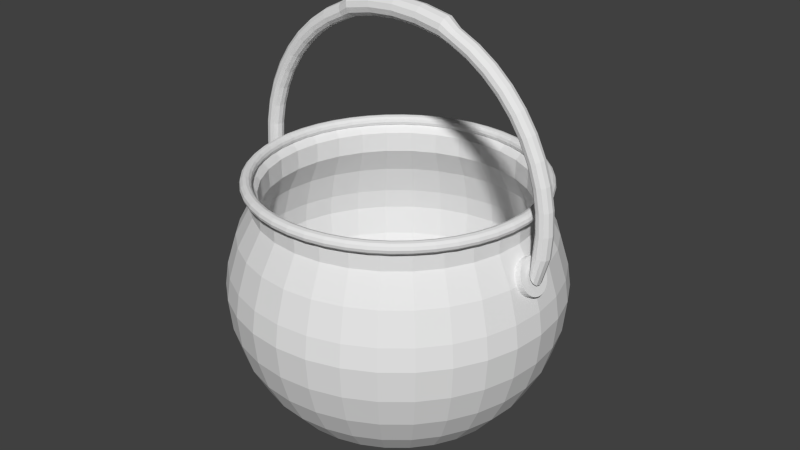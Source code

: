 # Source: calderone.blend  (saved by Blender 2.76.0; exported with 4.5.12 LTS)
import bpy
from mathutils import Matrix  # noqa: F401  (used for matrix-valued properties, if any)

bpy.ops.wm.read_factory_settings(use_empty=True)
scene = bpy.context.scene
scene.name = 'Scene'

# ---- collections
col_collection_1 = bpy.data.collections.new('Collection 1'); scene.collection.children.link(col_collection_1)

# ---- world
world_world = bpy.data.worlds.new('World'); scene.world = world_world
world_world.color = (0.05088, 0.05088, 0.05088)
world_world.use_sun_shadow = False
world_world.sun_shadow_jitter_overblur = 0.0
world_world.cycles.sampling_method = 'MANUAL'
world_world.cycles.sample_map_resolution = 256

# ---- meshes
me_sphere = bpy.data.meshes.new('Sphere')
me_sphere.from_pydata([(1.036, -0.01349, 0.6081), (1.028, -0.03975, 0.6081), (1.009, -0.05831, 0.6081), (0.9842, -0.06418, 0.6081), (0.9601, -0.05644, 0.6081), (0.9431, -0.03788, 0.6081), (0.9371, -0.01349, 0.6081), (0.9431, 0.01091, 0.6081), (0.9601, 0.02947, 0.6081), (0.9842, 0.0372, 0.6081), (1.009, 0.03133, 0.6081), (1.028, 0.01277, 0.6081), (1.027, -0.01349, 0.7453), (1.02, -0.03975, 0.7443), (1.001, -0.05831, 0.7418), (0.9759, -0.06418, 0.7384), (0.952, -0.05644, 0.7351), (0.9352, -0.03788, 0.7329), (0.9292, -0.01349, 0.732), (0.9352, 0.01091, 0.7329), (0.952, 0.02947, 0.7351), (0.9759, 0.0372, 0.7384), (1.001, 0.03133, 0.7418), (1.02, 0.01277, 0.7443), (1.001, -0.01349, 0.8801), (0.9939, -0.03975, 0.8782), (0.9755, -0.05831, 0.8731), (0.9512, -0.06418, 0.8664), (0.9279, -0.05644, 0.86), (0.9115, -0.03788, 0.8555), (0.9057, -0.01349, 0.8538), (0.9115, 0.01091, 0.8555), (0.9279, 0.02947, 0.86), (0.9512, 0.0372, 0.8664), (0.9755, 0.03133, 0.8731), (0.9939, 0.01277, 0.8782), (0.9578, -0.01349, 1.01), (0.9513, -0.03975, 1.007), (0.9337, -0.05831, 0.9999), (0.9104, -0.06418, 0.99), (0.8882, -0.05644, 0.9805), (0.8725, -0.03788, 0.9738), (0.8669, -0.01349, 0.9714), (0.8725, 0.01091, 0.9738), (0.8882, 0.02947, 0.9805), (0.9104, 0.0372, 0.99), (0.9337, 0.03133, 0.9999), (0.9513, 0.01277, 1.007), (0.8988, -0.01349, 1.133), (0.8926, -0.03975, 1.13), (0.8761, -0.05831, 1.12), (0.8544, -0.06418, 1.107), (0.8335, -0.05644, 1.095), (0.8188, -0.03788, 1.086), (0.8135, -0.01349, 1.083), (0.8188, 0.01091, 1.086), (0.8335, 0.02947, 1.095), (0.8544, 0.0372, 1.107), (0.8761, 0.03133, 1.12), (0.8926, 0.01277, 1.13), (0.8246, -0.01349, 1.248), (0.819, -0.03975, 1.243), (0.8039, -0.05831, 1.231), (0.7839, -0.06418, 1.216), (0.7648, -0.05644, 1.2), (0.7513, -0.03788, 1.19), (0.7465, -0.01349, 1.186), (0.7513, 0.01091, 1.19), (0.7648, 0.02947, 1.2), (0.7839, 0.0372, 1.216), (0.8039, 0.03133, 1.231), (0.819, 0.01277, 1.243), (0.7366, -0.01349, 1.351), (0.7316, -0.03975, 1.346), (0.7181, -0.05831, 1.332), (0.7003, -0.06418, 1.314), (0.6833, -0.05644, 1.296), (0.6713, -0.03788, 1.284), (0.667, -0.01349, 1.279), (0.6713, 0.01091, 1.284), (0.6833, 0.02947, 1.296), (0.7003, 0.0372, 1.314), (0.7181, 0.03133, 1.332), (0.7316, 0.01277, 1.346), (0.6362, -0.01349, 1.442), (0.6319, -0.03975, 1.436), (0.6203, -0.05831, 1.42), (0.605, -0.06418, 1.4), (0.5903, -0.05644, 1.38), (0.58, -0.03788, 1.366), (0.5763, -0.01349, 1.361), (0.58, 0.01091, 1.366), (0.5903, 0.02947, 1.38), (0.605, 0.0372, 1.4), (0.6203, 0.03133, 1.42), (0.6319, 0.01277, 1.436), (0.5252, -0.01349, 1.518), (0.5216, -0.03975, 1.512), (0.5121, -0.05831, 1.495), (0.4995, -0.06418, 1.472), (0.4875, -0.05644, 1.451), (0.479, -0.03788, 1.436), (0.476, -0.01349, 1.43), (0.479, 0.01091, 1.436), (0.4875, 0.02947, 1.451), (0.4995, 0.0372, 1.472), (0.5121, 0.03133, 1.495), (0.5216, 0.01277, 1.512), (0.4055, -0.01349, 1.579), (0.4027, -0.03975, 1.572), (0.3954, -0.05831, 1.554), (0.3858, -0.06418, 1.53), (0.3766, -0.05644, 1.507), (0.3701, -0.03788, 1.491), (0.3678, -0.01349, 1.485), (0.3701, 0.01091, 1.491), (0.3766, 0.02947, 1.507), (0.3858, 0.0372, 1.53), (0.3954, 0.03133, 1.554), (0.4027, 0.01277, 1.572), (0.3417, -0.01349, 1.631), (0.3395, -0.04598, 1.622), (0.3334, -0.06894, 1.599), (0.3253, -0.07621, 1.568), (0.3176, -0.06664, 1.538), (0.3122, -0.04368, 1.517), (0.3102, -0.01349, 1.51), (0.3122, 0.0167, 1.517), (0.3176, 0.03966, 1.538), (0.3253, 0.04923, 1.568), (0.3334, 0.04197, 1.599), (0.3395, 0.019, 1.622), (0.1797, -0.01349, 1.664), (0.1786, -0.04598, 1.655), (0.1755, -0.06894, 1.631), (0.1714, -0.07621, 1.599), (0.1675, -0.06664, 1.569), (0.1648, -0.04368, 1.547), (0.1638, -0.01349, 1.54), (0.1648, 0.0167, 1.547), (0.1675, 0.03966, 1.569), (0.1714, 0.04923, 1.599), (0.1755, 0.04197, 1.631), (0.1786, 0.019, 1.655), (0.01486, -0.01349, 1.675), (0.01486, -0.04598, 1.666), (0.01486, -0.06894, 1.642), (0.01486, -0.07621, 1.61), (0.01486, -0.06664, 1.579), (0.01486, -0.04368, 1.557), (0.01486, -0.01349, 1.55), (0.01486, 0.0167, 1.557), (0.01486, 0.03966, 1.579), (0.01486, 0.04923, 1.61), (0.01486, 0.04197, 1.642), (0.01486, 0.019, 1.666), (-0.15, -0.01349, 1.664), (-0.1489, -0.04598, 1.655), (-0.1458, -0.06894, 1.631), (-0.1417, -0.07621, 1.599), (-0.1378, -0.06664, 1.569), (-0.1351, -0.04368, 1.547), (-0.1341, -0.01349, 1.54), (-0.1351, 0.0167, 1.547), (-0.1378, 0.03966, 1.569), (-0.1417, 0.04923, 1.599), (-0.1458, 0.04197, 1.631), (-0.1489, 0.019, 1.655), (-0.312, -0.01349, 1.631), (-0.3098, -0.04598, 1.622), (-0.3037, -0.06894, 1.599), (-0.2956, -0.07621, 1.568), (-0.2879, -0.06664, 1.538), (-0.2824, -0.04368, 1.517), (-0.2805, -0.01349, 1.51), (-0.2824, 0.0167, 1.517), (-0.2879, 0.03966, 1.538), (-0.2956, 0.04923, 1.568), (-0.3037, 0.04197, 1.599), (-0.3098, 0.019, 1.622), (-0.3757, -0.01349, 1.579), (-0.373, -0.03975, 1.572), (-0.3657, -0.05831, 1.554), (-0.3561, -0.06418, 1.53), (-0.3469, -0.05644, 1.507), (-0.3404, -0.03788, 1.491), (-0.3381, -0.01349, 1.485), (-0.3404, 0.01091, 1.491), (-0.3469, 0.02947, 1.507), (-0.3561, 0.0372, 1.53), (-0.3657, 0.03133, 1.554), (-0.373, 0.01277, 1.572), (-0.4955, -0.01349, 1.518), (-0.4919, -0.03975, 1.512), (-0.4824, -0.05831, 1.495), (-0.4698, -0.06418, 1.472), (-0.4578, -0.05644, 1.451), (-0.4493, -0.03788, 1.436), (-0.4463, -0.01349, 1.43), (-0.4493, 0.01091, 1.436), (-0.4578, 0.02947, 1.451), (-0.4698, 0.0372, 1.472), (-0.4824, 0.03133, 1.495), (-0.4919, 0.01277, 1.512), (-0.6065, -0.01349, 1.442), (-0.6022, -0.03975, 1.436), (-0.5906, -0.05831, 1.42), (-0.5753, -0.06418, 1.4), (-0.5606, -0.05644, 1.38), (-0.5503, -0.03788, 1.366), (-0.5466, -0.01349, 1.361), (-0.5503, 0.01091, 1.366), (-0.5606, 0.02947, 1.38), (-0.5753, 0.0372, 1.4), (-0.5906, 0.03133, 1.42), (-0.6022, 0.01277, 1.436), (-0.7069, -0.01349, 1.351), (-0.7019, -0.03975, 1.346), (-0.6884, -0.05831, 1.332), (-0.6706, -0.06418, 1.314), (-0.6535, -0.05644, 1.296), (-0.6415, -0.03788, 1.284), (-0.6373, -0.01349, 1.279), (-0.6415, 0.01091, 1.284), (-0.6535, 0.02947, 1.296), (-0.6706, 0.0372, 1.314), (-0.6884, 0.03133, 1.332), (-0.7019, 0.01277, 1.346), (-0.7949, -0.01349, 1.248), (-0.7893, -0.03975, 1.243), (-0.7742, -0.05831, 1.231), (-0.7542, -0.06418, 1.216), (-0.7351, -0.05644, 1.2), (-0.7216, -0.03788, 1.19), (-0.7168, -0.01349, 1.186), (-0.7216, 0.01091, 1.19), (-0.7351, 0.02947, 1.2), (-0.7542, 0.0372, 1.216), (-0.7742, 0.03133, 1.231), (-0.7893, 0.01277, 1.243), (-0.8691, -0.01349, 1.133), (-0.8629, -0.03975, 1.13), (-0.8464, -0.05831, 1.12), (-0.8246, -0.06418, 1.107), (-0.8038, -0.05644, 1.095), (-0.7891, -0.03788, 1.086), (-0.7838, -0.01349, 1.083), (-0.7891, 0.01091, 1.086), (-0.8038, 0.02947, 1.095), (-0.8246, 0.0372, 1.107), (-0.8464, 0.03133, 1.12), (-0.8629, 0.01277, 1.13), (-0.9281, -0.01349, 1.01), (-0.9216, -0.03975, 1.007), (-0.904, -0.05831, 0.9999), (-0.8807, -0.06418, 0.99), (-0.8585, -0.05644, 0.9805), (-0.8428, -0.03788, 0.9738), (-0.8372, -0.01349, 0.9714), (-0.8428, 0.01091, 0.9738), (-0.8585, 0.02947, 0.9805), (-0.8807, 0.0372, 0.99), (-0.904, 0.03133, 0.9999), (-0.9216, 0.01277, 1.007), (-0.9711, -0.01349, 0.8801), (-0.9642, -0.03975, 0.8782), (-0.9458, -0.05831, 0.8731), (-0.9215, -0.06418, 0.8664), (-0.8982, -0.05644, 0.86), (-0.8818, -0.03788, 0.8555), (-0.876, -0.01349, 0.8538), (-0.8818, 0.01091, 0.8555), (-0.8982, 0.02947, 0.86), (-0.9215, 0.0372, 0.8664), (-0.9458, 0.03133, 0.8731), (-0.9642, 0.01277, 0.8782), (-0.9971, -0.01349, 0.7453), (-0.9901, -0.03975, 0.7443), (-0.9712, -0.05831, 0.7418), (-0.9462, -0.06418, 0.7384), (-0.9223, -0.05644, 0.7351), (-0.9055, -0.03788, 0.7329), (-0.8995, -0.01349, 0.732), (-0.9055, 0.01091, 0.7329), (-0.9223, 0.02947, 0.7351), (-0.9462, 0.0372, 0.7384), (-0.9712, 0.03133, 0.7418), (-0.9901, 0.01277, 0.7443), (-1.006, -0.01349, 0.6081), (-0.9987, -0.03975, 0.6081), (-0.9797, -0.05831, 0.6081), (-0.9545, -0.06418, 0.6081), (-0.9304, -0.05644, 0.6081), (-0.9134, -0.03788, 0.6081), (-0.9074, -0.01349, 0.6081), (-0.9134, 0.01091, 0.6081), (-0.9304, 0.02947, 0.6081), (-0.9545, 0.0372, 0.6081), (-0.9797, 0.03133, 0.6081), (-0.9987, 0.01277, 0.6081), (-0.9971, -0.01349, 0.471), (-0.9901, -0.03975, 0.4719), (-0.9712, -0.05831, 0.4745), (-0.9462, -0.06418, 0.4779), (-0.9223, -0.05644, 0.4811), (-0.9055, -0.03788, 0.4834), (-0.8995, -0.01349, 0.4842), (-0.9055, 0.01091, 0.4834), (-0.9223, 0.02947, 0.4811), (-0.9462, 0.0372, 0.4779), (-0.9712, 0.03133, 0.4745), (-0.9901, 0.01277, 0.4719), (-0.9238, -0.01349, 0.3024), (-0.9209, -0.03975, 0.309), (-0.9131, -0.05831, 0.3269), (-0.9028, -0.06418, 0.3506), (-0.8929, -0.05644, 0.3732), (-0.886, -0.03788, 0.3892), (-0.8835, -0.01349, 0.3949), (-0.886, 0.01091, 0.3892), (-0.8929, 0.02947, 0.3732), (-0.9028, 0.0372, 0.3506), (-0.9131, 0.03133, 0.3269), (-0.9209, 0.01277, 0.309), (-0.9384, 0.09317, 0.329), (-0.8915, 0.09317, 0.3022), (-0.9487, 0.08689, 0.3111), (-0.9017, 0.08689, 0.2843), (-0.9581, 0.0767, 0.2945), (-0.9112, 0.0767, 0.2677), (-0.9664, 0.06298, 0.28), (-0.9195, 0.06298, 0.2532), (-0.9732, 0.04626, 0.2681), (-0.9263, 0.04626, 0.2413), (-0.9783, 0.02719, 0.2592), (-0.9313, 0.02719, 0.2324), (-0.9814, 0.00649, 0.2537), (-0.9344, 0.00649, 0.227), (-0.9824, -0.01503, 0.2519), (-0.9355, -0.01503, 0.2251), (-0.9814, -0.03656, 0.2537), (-0.9344, -0.03656, 0.227), (-0.9783, -0.05725, 0.2592), (-0.9313, -0.05725, 0.2324), (-0.9732, -0.07632, 0.2681), (-0.9263, -0.07632, 0.2413), (-0.9664, -0.09304, 0.28), (-0.9195, -0.09304, 0.2532), (-0.9581, -0.1068, 0.2945), (-0.9112, -0.1068, 0.2677), (-0.9487, -0.117, 0.3111), (-0.9017, -0.117, 0.2843), (-0.9384, -0.1232, 0.329), (-0.8915, -0.1232, 0.3022), (-0.9278, -0.1254, 0.3477), (-0.8808, -0.1254, 0.3209), (-0.9171, -0.1232, 0.3664), (-0.8702, -0.1232, 0.3396), (-0.9068, -0.117, 0.3844), (-0.8599, -0.117, 0.3576), (-0.8974, -0.1068, 0.401), (-0.8504, -0.1068, 0.3742), (-0.8891, -0.09304, 0.4155), (-0.8422, -0.09304, 0.3887), (-0.8823, -0.07632, 0.4274), (-0.8354, -0.07632, 0.4006), (-0.8773, -0.05725, 0.4363), (-0.8303, -0.05725, 0.4095), (-0.8742, -0.03656, 0.4417), (-0.8272, -0.03656, 0.4149), (-0.8731, -0.01503, 0.4435), (-0.8262, -0.01503, 0.4168), (-0.8742, 0.00649, 0.4417), (-0.8272, 0.00649, 0.4149), (-0.8773, 0.02719, 0.4363), (-0.8303, 0.02719, 0.4095), (-0.8823, 0.04626, 0.4274), (-0.8354, 0.04626, 0.4006), (-0.8891, 0.06298, 0.4155), (-0.8422, 0.06298, 0.3887), (-0.8974, 0.0767, 0.401), (-0.8504, 0.0767, 0.3742), (-0.9068, 0.08689, 0.3844), (-0.8599, 0.08689, 0.3576), (-0.9171, 0.09317, 0.3664), (-0.8702, 0.09317, 0.3396), (-0.9278, 0.09529, 0.3477), (-0.8808, 0.09529, 0.3209), (0.9781, -0.01349, 0.3053), (0.9745, -0.03975, 0.3115), (0.9646, -0.05831, 0.3283), (0.9517, -0.06418, 0.3505), (0.9392, -0.05644, 0.3718), (0.9305, -0.03788, 0.3867), (0.9274, -0.01349, 0.3921), (0.9305, 0.01091, 0.3867), (0.9392, 0.02947, 0.3718), (0.9517, 0.0372, 0.3505), (0.9646, 0.03133, 0.3283), (0.9745, 0.01277, 0.3115), (1.027, -0.01349, 0.471), (1.02, -0.03975, 0.4719), (1.001, -0.05831, 0.4745), (0.9759, -0.06418, 0.4779), (0.952, -0.05644, 0.4811), (0.9352, -0.03788, 0.4834), (0.9292, -0.01349, 0.4842), (0.9352, 0.01091, 0.4834), (0.952, 0.02947, 0.4811), (0.9759, 0.0372, 0.4779), (1.001, 0.03133, 0.4745), (1.02, 0.01277, 0.4719), (0.8123, 1.455e-08, 0.6405), (0.8165, 8.231e-09, 0.624), (0.8282, 1.18e-08, 0.6113), (0.845, -1.257e-09, 0.6058), (0.8627, -9.033e-09, 0.6096), (0.8764, 6.022e-09, 0.6223), (0.8816, 1.328e-08, 0.6405), (0.8764, 1.341e-08, 0.6587), (0.8627, 1.52e-08, 0.6714), (0.845, 1.578e-08, 0.6751), (0.8282, 1.71e-08, 0.6697), (0.8165, 1.732e-08, 0.657), (0.8053, 0.1062, 0.6405), (0.8095, 0.1067, 0.624), (0.8211, 0.1082, 0.6113), (0.8377, 0.1104, 0.6058), (0.8554, 0.1128, 0.6096), (0.8689, 0.1145, 0.6223), (0.874, 0.1152, 0.6405), (0.8689, 0.1145, 0.6587), (0.8554, 0.1128, 0.6714), (0.8377, 0.1104, 0.6751), (0.8211, 0.1082, 0.6697), (0.8095, 0.1067, 0.657), (0.7846, 0.2105, 0.6405), (0.7886, 0.2116, 0.624), (0.7999, 0.2146, 0.6113), (0.8161, 0.219, 0.6058), (0.8333, 0.2236, 0.6096), (0.8465, 0.2271, 0.6223), (0.8515, 0.2285, 0.6405), (0.8465, 0.2271, 0.6587), (0.8333, 0.2236, 0.6714), (0.8161, 0.219, 0.6751), (0.7999, 0.2146, 0.6697), (0.7886, 0.2116, 0.657), (0.7504, 0.3113, 0.6405), (0.7542, 0.3129, 0.624), (0.765, 0.3174, 0.6113), (0.7806, 0.3238, 0.6058), (0.797, 0.3306, 0.6096), (0.8096, 0.3358, 0.6223), (0.8144, 0.3378, 0.6405), (0.8096, 0.3358, 0.6587), (0.797, 0.3306, 0.6714), (0.7806, 0.3238, 0.6751), (0.765, 0.3174, 0.6697), (0.7542, 0.3129, 0.657), (0.7033, 0.4067, 0.6405), (0.7069, 0.4088, 0.624), (0.7171, 0.4147, 0.6113), (0.7316, 0.423, 0.6058), (0.747, 0.4319, 0.6096), (0.7589, 0.4388, 0.6223), (0.7633, 0.4414, 0.6405), (0.7589, 0.4388, 0.6587), (0.747, 0.4319, 0.6714), (0.7316, 0.423, 0.6751), (0.7171, 0.4147, 0.6697), (0.7069, 0.4088, 0.657), (0.6442, 0.4952, 0.6405), (0.6475, 0.4977, 0.624), (0.6568, 0.5048, 0.6113), (0.6701, 0.5151, 0.6058), (0.6842, 0.5259, 0.6096), (0.6951, 0.5342, 0.6223), (0.6992, 0.5374, 0.6405), (0.6951, 0.5342, 0.6587), (0.6842, 0.5259, 0.6714), (0.6701, 0.5151, 0.6751), (0.6568, 0.5048, 0.6697), (0.6475, 0.4977, 0.657), (0.574, 0.5752, 0.6405), (0.577, 0.5781, 0.624), (0.5853, 0.5864, 0.6113), (0.5971, 0.5983, 0.6058), (0.6097, 0.6109, 0.6096), (0.6194, 0.6205, 0.6223), (0.623, 0.6242, 0.6405), (0.6194, 0.6205, 0.6587), (0.6097, 0.6109, 0.6714), (0.5971, 0.5983, 0.6751), (0.5853, 0.5864, 0.6697), (0.577, 0.5781, 0.657), (0.494, 0.6453, 0.6405), (0.4966, 0.6486, 0.624), (0.5037, 0.6579, 0.6113), (0.5139, 0.6713, 0.6058), (0.5248, 0.6854, 0.6096), (0.5331, 0.6962, 0.6223), (0.5362, 0.7003, 0.6405), (0.5331, 0.6962, 0.6587), (0.5248, 0.6854, 0.6714), (0.5139, 0.6713, 0.6751), (0.5037, 0.6579, 0.6697), (0.4966, 0.6486, 0.657), (0.4056, 0.7044, 0.6405), (0.4077, 0.7081, 0.624), (0.4135, 0.7182, 0.6113), (0.4219, 0.7327, 0.6058), (0.4308, 0.7481, 0.6096), (0.4376, 0.76, 0.6223), (0.4402, 0.7645, 0.6405), (0.4376, 0.76, 0.6587), (0.4308, 0.7481, 0.6714), (0.4219, 0.7327, 0.6751), (0.4135, 0.7182, 0.6697), (0.4077, 0.7081, 0.657), (0.3101, 0.7515, 0.6405), (0.3117, 0.7554, 0.624), (0.3162, 0.7662, 0.6113), (0.3226, 0.7817, 0.6058), (0.3295, 0.7981, 0.6096), (0.3347, 0.8108, 0.6223), (0.3367, 0.8155, 0.6405), (0.3347, 0.8108, 0.6587), (0.3295, 0.7981, 0.6714), (0.3226, 0.7817, 0.6751), (0.3162, 0.7662, 0.6697), (0.3117, 0.7554, 0.657), (0.2094, 0.7857, 0.6405), (0.2105, 0.7897, 0.624), (0.2135, 0.801, 0.6113), (0.2178, 0.8173, 0.6058), (0.2224, 0.8344, 0.6096), (0.226, 0.8477, 0.6223), (0.2273, 0.8527, 0.6405), (0.226, 0.8477, 0.6587), (0.2224, 0.8344, 0.6714), (0.2178, 0.8173, 0.6751), (0.2135, 0.801, 0.6697), (0.2105, 0.7897, 0.657), (0.105, 0.8065, 0.6405), (0.1056, 0.8106, 0.624), (0.1071, 0.8222, 0.6113), (0.1093, 0.8389, 0.6058), (0.1116, 0.8565, 0.6096), (0.1134, 0.8701, 0.6223), (0.1141, 0.8752, 0.6405), (0.1134, 0.8701, 0.6587), (0.1116, 0.8565, 0.6714), (0.1093, 0.8389, 0.6751), (0.1071, 0.8222, 0.6697), (0.1056, 0.8106, 0.657), (-0.001141, 0.8134, 0.6405), (-0.001141, 0.8176, 0.624), (-0.001141, 0.8293, 0.6113), (-0.001141, 0.8461, 0.6058), (-0.001141, 0.8639, 0.6096), (-0.001141, 0.8776, 0.6223), (-0.001141, 0.8827, 0.6405), (-0.001141, 0.8776, 0.6587), (-0.001141, 0.8639, 0.6714), (-0.001141, 0.8461, 0.6751), (-0.001141, 0.8293, 0.6697), (-0.001141, 0.8176, 0.657), (-0.1073, 0.8065, 0.6405), (-0.1079, 0.8106, 0.624), (-0.1094, 0.8222, 0.6113), (-0.1116, 0.8389, 0.6058), (-0.1139, 0.8565, 0.6096), (-0.1157, 0.8701, 0.6223), (-0.1164, 0.8752, 0.6405), (-0.1157, 0.8701, 0.6587), (-0.1139, 0.8565, 0.6714), (-0.1116, 0.8389, 0.6751), (-0.1094, 0.8222, 0.6697), (-0.1079, 0.8106, 0.657), (-0.2117, 0.7857, 0.6405), (-0.2127, 0.7897, 0.624), (-0.2158, 0.801, 0.6113), (-0.2201, 0.8173, 0.6058), (-0.2247, 0.8344, 0.6096), (-0.2283, 0.8477, 0.6223), (-0.2296, 0.8527, 0.6405), (-0.2283, 0.8477, 0.6587), (-0.2247, 0.8344, 0.6714), (-0.2201, 0.8173, 0.6751), (-0.2158, 0.801, 0.6697), (-0.2127, 0.7897, 0.657), (-0.3124, 0.7515, 0.6405), (-0.314, 0.7554, 0.624), (-0.3185, 0.7662, 0.6113), (-0.3249, 0.7817, 0.6058), (-0.3317, 0.7981, 0.6096), (-0.337, 0.8108, 0.6223), (-0.3389, 0.8155, 0.6405), (-0.337, 0.8108, 0.6587), (-0.3317, 0.7981, 0.6714), (-0.3249, 0.7817, 0.6751), (-0.3185, 0.7662, 0.6697), (-0.314, 0.7554, 0.657), (-0.4079, 0.7044, 0.6405), (-0.4099, 0.7081, 0.624), (-0.4158, 0.7182, 0.6113), (-0.4242, 0.7327, 0.6058), (-0.4331, 0.7481, 0.6096), (-0.4399, 0.76, 0.6223), (-0.4425, 0.7645, 0.6405), (-0.4399, 0.76, 0.6587), (-0.4331, 0.7481, 0.6714), (-0.4242, 0.7327, 0.6751), (-0.4158, 0.7182, 0.6697), (-0.4099, 0.7081, 0.657), (-0.4963, 0.6453, 0.6405), (-0.4989, 0.6486, 0.624), (-0.506, 0.6579, 0.6113), (-0.5162, 0.6713, 0.6058), (-0.527, 0.6854, 0.6096), (-0.5354, 0.6962, 0.6223), (-0.5385, 0.7003, 0.6405), (-0.5354, 0.6962, 0.6587), (-0.527, 0.6854, 0.6714), (-0.5162, 0.6713, 0.6751), (-0.506, 0.6579, 0.6697), (-0.4989, 0.6486, 0.657), (-0.5763, 0.5752, 0.6405), (-0.5793, 0.5781, 0.624), (-0.5875, 0.5864, 0.6113), (-0.5994, 0.5983, 0.6058), (-0.612, 0.6109, 0.6096), (-0.6217, 0.6205, 0.6223), (-0.6253, 0.6242, 0.6405), (-0.6217, 0.6205, 0.6587), (-0.612, 0.6109, 0.6714), (-0.5994, 0.5983, 0.6751), (-0.5875, 0.5864, 0.6697), (-0.5793, 0.5781, 0.657), (-0.6465, 0.4952, 0.6405), (-0.6498, 0.4977, 0.624), (-0.6591, 0.5048, 0.6113), (-0.6724, 0.5151, 0.6058), (-0.6865, 0.5259, 0.6096), (-0.6974, 0.5342, 0.6223), (-0.7015, 0.5374, 0.6405), (-0.6974, 0.5342, 0.6587), (-0.6865, 0.5259, 0.6714), (-0.6724, 0.5151, 0.6751), (-0.6591, 0.5048, 0.6697), (-0.6498, 0.4977, 0.657), (-0.7056, 0.4067, 0.6405), (-0.7092, 0.4088, 0.624), (-0.7193, 0.4147, 0.6113), (-0.7339, 0.423, 0.6058), (-0.7493, 0.4319, 0.6096), (-0.7611, 0.4388, 0.6223), (-0.7656, 0.4414, 0.6405), (-0.7611, 0.4388, 0.6587), (-0.7493, 0.4319, 0.6714), (-0.7339, 0.423, 0.6751), (-0.7193, 0.4147, 0.6697), (-0.7092, 0.4088, 0.657), (-0.7526, 0.3113, 0.6405), (-0.7565, 0.3129, 0.624), (-0.7673, 0.3174, 0.6113), (-0.7828, 0.3238, 0.6058), (-0.7993, 0.3306, 0.6096), (-0.8119, 0.3358, 0.6223), (-0.8167, 0.3378, 0.6405), (-0.8119, 0.3358, 0.6587), (-0.7993, 0.3306, 0.6714), (-0.7828, 0.3238, 0.6751), (-0.7673, 0.3174, 0.6697), (-0.7565, 0.3129, 0.657), (-0.7868, 0.2105, 0.6405), (-0.7909, 0.2116, 0.624), (-0.8022, 0.2146, 0.6113), (-0.8184, 0.219, 0.6058), (-0.8356, 0.2236, 0.6096), (-0.8488, 0.2271, 0.6223), (-0.8538, 0.2285, 0.6405), (-0.8488, 0.2271, 0.6587), (-0.8356, 0.2236, 0.6714), (-0.8184, 0.219, 0.6751), (-0.8022, 0.2146, 0.6697), (-0.7909, 0.2116, 0.657), (-0.8076, 0.1062, 0.6405), (-0.8117, 0.1067, 0.624), (-0.8233, 0.1082, 0.6113), (-0.84, 0.1104, 0.6058), (-0.8576, 0.1128, 0.6096), (-0.8712, 0.1145, 0.6223), (-0.8763, 0.1152, 0.6405), (-0.8712, 0.1145, 0.6587), (-0.8576, 0.1128, 0.6714), (-0.84, 0.1104, 0.6751), (-0.8233, 0.1082, 0.6697), (-0.8117, 0.1067, 0.657), (-0.8146, 9.817e-08, 0.6405), (-0.8187, 9.824e-08, 0.624), (-0.8304, 9.477e-08, 0.6113), (-0.8472, 8.627e-08, 0.6058), (-0.865, 7.254e-08, 0.6096), (-0.8787, 7.382e-08, 0.6223), (-0.8839, 8.257e-08, 0.6405), (-0.8787, 8.184e-08, 0.6587), (-0.865, 8.574e-08, 0.6714), (-0.8472, 8.997e-08, 0.6751), (-0.8304, 9.366e-08, 0.6697), (-0.8187, 9.737e-08, 0.657), (-0.8076, -0.1062, 0.6405), (-0.8117, -0.1067, 0.624), (-0.8233, -0.1082, 0.6113), (-0.84, -0.1104, 0.6058), (-0.8576, -0.1128, 0.6096), (-0.8712, -0.1145, 0.6223), (-0.8763, -0.1152, 0.6405), (-0.8712, -0.1145, 0.6587), (-0.8576, -0.1128, 0.6714), (-0.84, -0.1104, 0.6751), (-0.8233, -0.1082, 0.6697), (-0.8117, -0.1067, 0.657), (-0.7868, -0.2105, 0.6405), (-0.7909, -0.2116, 0.624), (-0.8022, -0.2146, 0.6113), (-0.8184, -0.219, 0.6058), (-0.8356, -0.2236, 0.6096), (-0.8488, -0.2271, 0.6223), (-0.8538, -0.2285, 0.6405), (-0.8488, -0.2271, 0.6587), (-0.8356, -0.2236, 0.6714), (-0.8184, -0.219, 0.6751), (-0.8022, -0.2146, 0.6697), (-0.7909, -0.2116, 0.657), (-0.7526, -0.3113, 0.6405), (-0.7565, -0.3129, 0.624), (-0.7673, -0.3174, 0.6113), (-0.7828, -0.3238, 0.6058), (-0.7993, -0.3306, 0.6096), (-0.8119, -0.3358, 0.6223), (-0.8167, -0.3378, 0.6405), (-0.8119, -0.3358, 0.6587), (-0.7993, -0.3306, 0.6714), (-0.7828, -0.3238, 0.6751), (-0.7673, -0.3174, 0.6697), (-0.7565, -0.3129, 0.657), (-0.7056, -0.4067, 0.6405), (-0.7092, -0.4088, 0.624), (-0.7193, -0.4147, 0.6113), (-0.7339, -0.423, 0.6058), (-0.7493, -0.4319, 0.6096), (-0.7611, -0.4388, 0.6223), (-0.7656, -0.4414, 0.6405), (-0.7611, -0.4388, 0.6587), (-0.7493, -0.4319, 0.6714), (-0.7339, -0.423, 0.6751), (-0.7193, -0.4147, 0.6697), (-0.7092, -0.4088, 0.657), (-0.6465, -0.4952, 0.6405), (-0.6498, -0.4977, 0.624), (-0.6591, -0.5048, 0.6113), (-0.6724, -0.5151, 0.6058), (-0.6865, -0.5259, 0.6096), (-0.6974, -0.5342, 0.6223), (-0.7015, -0.5374, 0.6405), (-0.6974, -0.5342, 0.6587), (-0.6865, -0.5259, 0.6714), (-0.6724, -0.5151, 0.6751), (-0.6591, -0.5048, 0.6697), (-0.6498, -0.4977, 0.657), (-0.5763, -0.5752, 0.6405), (-0.5793, -0.5781, 0.624), (-0.5875, -0.5864, 0.6113), (-0.5994, -0.5983, 0.6058), (-0.612, -0.6109, 0.6096), (-0.6217, -0.6205, 0.6223), (-0.6253, -0.6242, 0.6405), (-0.6217, -0.6205, 0.6587), (-0.612, -0.6109, 0.6714), (-0.5994, -0.5983, 0.6751), (-0.5875, -0.5864, 0.6697), (-0.5793, -0.5781, 0.657), (-0.4963, -0.6453, 0.6405), (-0.4989, -0.6486, 0.624), (-0.5162, -0.6713, 0.6058), (-0.527, -0.6854, 0.6096), (-0.5354, -0.6962, 0.6223), (-0.5385, -0.7003, 0.6405), (-0.5354, -0.6962, 0.6587), (-0.527, -0.6854, 0.6714), (-0.5162, -0.6713, 0.6751), (-0.506, -0.6579, 0.6697), (-0.4989, -0.6486, 0.657), (-0.4079, -0.7044, 0.6405), (-0.4099, -0.7081, 0.624), (-0.4158, -0.7182, 0.6113), (-0.4242, -0.7327, 0.6058), (-0.4331, -0.7481, 0.6096), (-0.4399, -0.76, 0.6223), (-0.4425, -0.7645, 0.6405), (-0.4399, -0.76, 0.6587), (-0.4331, -0.7481, 0.6714), (-0.4242, -0.7327, 0.6751), (-0.4158, -0.7182, 0.6697), (-0.4099, -0.7081, 0.657), (-0.3124, -0.7515, 0.6405), (-0.314, -0.7554, 0.624), (-0.3185, -0.7662, 0.6113), (-0.3249, -0.7817, 0.6058), (-0.3317, -0.7981, 0.6096), (-0.337, -0.8108, 0.6223), (-0.3389, -0.8155, 0.6405), (-0.337, -0.8108, 0.6587), (-0.3317, -0.7981, 0.6714), (-0.3249, -0.7817, 0.6751), (-0.3185, -0.7662, 0.6697), (-0.314, -0.7554, 0.657), (-0.2117, -0.7857, 0.6405), (-0.2127, -0.7897, 0.624), (-0.2158, -0.801, 0.6113), (-0.2201, -0.8173, 0.6058), (-0.2247, -0.8344, 0.6096), (-0.2283, -0.8477, 0.6223), (-0.2296, -0.8527, 0.6405), (-0.2283, -0.8477, 0.6587), (-0.2247, -0.8344, 0.6714), (-0.2201, -0.8173, 0.6751), (-0.2158, -0.801, 0.6697), (-0.2127, -0.7897, 0.657), (-0.1073, -0.8065, 0.6405), (-0.1079, -0.8106, 0.624), (-0.1094, -0.8222, 0.6113), (-0.1116, -0.8389, 0.6058), (-0.1139, -0.8565, 0.6096), (-0.1157, -0.8701, 0.6223), (-0.1164, -0.8752, 0.6405), (-0.1157, -0.8701, 0.6587), (-0.1139, -0.8565, 0.6714), (-0.1116, -0.8389, 0.6751), (-0.1094, -0.8222, 0.6697), (-0.1079, -0.8106, 0.657), (-0.001141, -0.8134, 0.6405), (-0.00114, -0.8176, 0.624), (-0.001141, -0.8293, 0.6113), (-0.001141, -0.8461, 0.6058), (-0.001141, -0.8639, 0.6096), (-0.001141, -0.8776, 0.6223), (-0.001141, -0.8827, 0.6405), (-0.001141, -0.8776, 0.6587), (-0.001141, -0.8639, 0.6714), (-0.001141, -0.8461, 0.6751), (-0.001141, -0.8293, 0.6697), (-0.00114, -0.8176, 0.657), (0.105, -0.8065, 0.6405), (0.1056, -0.8106, 0.624), (0.1071, -0.8222, 0.6113), (0.1093, -0.8389, 0.6058), (0.1116, -0.8565, 0.6096), (0.1134, -0.8701, 0.6223), (0.1141, -0.8752, 0.6405), (0.1134, -0.8701, 0.6587), (0.1116, -0.8565, 0.6714), (0.1093, -0.8389, 0.6751), (0.1071, -0.8222, 0.6697), (0.1056, -0.8106, 0.657), (0.2094, -0.7857, 0.6405), (0.2105, -0.7897, 0.624), (0.2135, -0.801, 0.6113), (0.2178, -0.8173, 0.6058), (0.2224, -0.8344, 0.6096), (0.226, -0.8477, 0.6223), (0.2273, -0.8527, 0.6405), (0.226, -0.8477, 0.6587), (0.2224, -0.8344, 0.6714), (0.2178, -0.8173, 0.6751), (0.2135, -0.801, 0.6697), (0.2105, -0.7897, 0.657), (0.3101, -0.7515, 0.6405), (0.3117, -0.7554, 0.624), (0.3162, -0.7662, 0.6113), (0.3226, -0.7817, 0.6058), (0.3295, -0.7981, 0.6096), (0.3347, -0.8108, 0.6223), (0.3367, -0.8155, 0.6405), (0.3347, -0.8108, 0.6587), (0.3295, -0.7981, 0.6714), (0.3226, -0.7817, 0.6751), (0.3162, -0.7662, 0.6697), (0.3117, -0.7554, 0.657), (0.4056, -0.7044, 0.6405), (0.4077, -0.7081, 0.624), (0.4135, -0.7182, 0.6113), (0.4219, -0.7327, 0.6058), (0.4308, -0.7481, 0.6096), (0.4376, -0.76, 0.6223), (0.4402, -0.7645, 0.6405), (0.4376, -0.76, 0.6587), (0.4308, -0.7481, 0.6714), (0.4219, -0.7327, 0.6751), (0.4135, -0.7182, 0.6697), (0.4077, -0.7081, 0.657), (0.494, -0.6453, 0.6405), (0.4966, -0.6486, 0.624), (0.5037, -0.6579, 0.6113), (0.5139, -0.6713, 0.6058), (0.5248, -0.6854, 0.6096), (0.5331, -0.6962, 0.6223), (0.5362, -0.7003, 0.6405), (0.5331, -0.6962, 0.6587), (0.5248, -0.6854, 0.6714), (0.5139, -0.6713, 0.6751), (0.5037, -0.6579, 0.6697), (0.4966, -0.6486, 0.657), (0.574, -0.5752, 0.6405), (0.577, -0.5781, 0.624), (0.5853, -0.5864, 0.6113), (0.5971, -0.5983, 0.6058), (0.6097, -0.6109, 0.6096), (0.6194, -0.6205, 0.6223), (0.623, -0.6242, 0.6405), (0.6194, -0.6205, 0.6587), (0.6097, -0.6109, 0.6714), (0.5971, -0.5983, 0.6751), (0.5853, -0.5864, 0.6697), (0.577, -0.5781, 0.657), (0.6442, -0.4952, 0.6405), (0.6475, -0.4977, 0.624), (0.6568, -0.5048, 0.6113), (0.6701, -0.5151, 0.6058), (0.6842, -0.5259, 0.6096), (0.6951, -0.5342, 0.6223), (0.6992, -0.5374, 0.6405), (0.6951, -0.5342, 0.6587), (0.6842, -0.5259, 0.6714), (0.6701, -0.5151, 0.6751), (0.6568, -0.5048, 0.6697), (0.6475, -0.4977, 0.657), (0.7033, -0.4067, 0.6405), (0.7069, -0.4088, 0.624), (0.7171, -0.4147, 0.6113), (0.7316, -0.423, 0.6058), (0.747, -0.4319, 0.6096), (0.7589, -0.4388, 0.6223), (0.7633, -0.4414, 0.6405), (0.7589, -0.4388, 0.6587), (0.747, -0.4319, 0.6714), (0.7316, -0.423, 0.6751), (0.7171, -0.4147, 0.6697), (0.7069, -0.4088, 0.657), (0.7504, -0.3113, 0.6405), (0.7542, -0.3129, 0.624), (0.765, -0.3174, 0.6113), (0.7806, -0.3238, 0.6058), (0.797, -0.3306, 0.6096), (0.8096, -0.3358, 0.6223), (0.8144, -0.3378, 0.6405), (0.8096, -0.3358, 0.6587), (0.797, -0.3306, 0.6714), (0.7806, -0.3238, 0.6751), (0.765, -0.3174, 0.6697), (0.7542, -0.3129, 0.657), (0.7846, -0.2105, 0.6405), (0.7886, -0.2116, 0.624), (0.7999, -0.2146, 0.6113), (0.8161, -0.219, 0.6058), (0.8333, -0.2236, 0.6096), (0.8465, -0.2271, 0.6223), (0.8515, -0.2285, 0.6405), (0.8465, -0.2271, 0.6587), (0.8333, -0.2236, 0.6714), (0.8161, -0.219, 0.6751), (0.7999, -0.2146, 0.6697), (0.7886, -0.2116, 0.657), (0.8053, -0.1062, 0.6405), (0.8095, -0.1067, 0.624), (0.8211, -0.1082, 0.6113), (0.8377, -0.1104, 0.6058), (0.8554, -0.1128, 0.6096), (0.8689, -0.1145, 0.6223), (0.874, -0.1152, 0.6405), (0.8689, -0.1145, 0.6587), (0.8554, -0.1128, 0.6714), (0.8377, -0.1104, 0.6751), (0.8211, -0.1082, 0.6697), (0.8095, -0.1067, 0.657), (-0.8315, 0.0, 0.4955), (-0.9239, 0.0, 0.3226), (-0.9808, 0.0, 0.135), (-1.0, 0.0, 7.55e-08), (-0.9808, 0.0, -0.1951), (-0.9239, 0.0, -0.3827), (-0.8315, 0.0, -0.5556), (-0.7071, 0.0, -0.7071), (-0.5556, 0.0, -0.8315), (-0.3827, 0.0, -0.9239), (-0.1951, 0.0, -0.9808), (-0.8155, 0.1622, 0.4955), (-0.9061, 0.1802, 0.3226), (-0.9619, 0.1913, 0.135), (-0.9808, 0.1951, 7.55e-08), (-0.9619, 0.1913, -0.1951), (-0.9061, 0.1802, -0.3827), (-0.8155, 0.1622, -0.5556), (-0.6935, 0.1379, -0.7071), (-0.5449, 0.1084, -0.8315), (-0.3753, 0.07466, -0.9239), (-0.1913, 0.03806, -0.9808), (-0.7682, 0.3182, 0.4955), (-0.8536, 0.3536, 0.3226), (-0.9061, 0.3753, 0.135), (-0.9239, 0.3827, 7.55e-08), (-0.9061, 0.3753, -0.1951), (-0.8536, 0.3536, -0.3827), (-0.7682, 0.3182, -0.5556), (-0.6533, 0.2706, -0.7071), (-0.5133, 0.2126, -0.8315), (-0.3536, 0.1464, -0.9239), (-0.1802, 0.07466, -0.9808), (-0.6913, 0.4619, 0.4955), (-0.7682, 0.5133, 0.3226), (-0.8155, 0.5449, 0.135), (-0.8315, 0.5556, 7.55e-08), (-0.8155, 0.5449, -0.1951), (-0.7682, 0.5133, -0.3827), (-0.6913, 0.4619, -0.5556), (-0.5879, 0.3928, -0.7071), (-0.4619, 0.3087, -0.8315), (-0.3182, 0.2126, -0.9239), (-0.1622, 0.1084, -0.9808), (-0.5879, 0.5879, 0.4955), (-0.6533, 0.6533, 0.3226), (-0.6935, 0.6935, 0.135), (-0.7071, 0.7071, 7.55e-08), (-0.6935, 0.6935, -0.1951), (-0.6533, 0.6533, -0.3827), (-0.5879, 0.5879, -0.5556), (-0.5, 0.5, -0.7071), (-0.3928, 0.3928, -0.8315), (-0.2706, 0.2706, -0.9239), (-0.1379, 0.1379, -0.9808), (-0.4619, 0.6913, 0.4955), (-0.5133, 0.7682, 0.3226), (-0.5449, 0.8155, 0.135), (-0.5556, 0.8315, 7.55e-08), (-0.5449, 0.8155, -0.1951), (-0.5133, 0.7682, -0.3827), (-0.4619, 0.6913, -0.5556), (-0.3928, 0.5879, -0.7071), (-0.3087, 0.4619, -0.8315), (-0.2126, 0.3182, -0.9239), (-0.1084, 0.1622, -0.9808), (-0.3182, 0.7682, 0.4955), (-0.3536, 0.8536, 0.3226), (-0.3753, 0.9061, 0.135), (-0.3827, 0.9239, 7.55e-08), (-0.3753, 0.9061, -0.1951), (-0.3536, 0.8536, -0.3827), (-0.3182, 0.7682, -0.5556), (-0.2706, 0.6533, -0.7071), (-0.2126, 0.5133, -0.8315), (-0.1464, 0.3536, -0.9239), (-0.07466, 0.1802, -0.9808), (-0.1622, 0.8155, 0.4955), (-0.1802, 0.9061, 0.3226), (-0.1913, 0.9619, 0.135), (-0.1951, 0.9808, 7.55e-08), (-0.1913, 0.9619, -0.1951), (-0.1802, 0.9061, -0.3827), (-0.1622, 0.8155, -0.5556), (-0.1379, 0.6935, -0.7071), (-0.1084, 0.5449, -0.8315), (-0.07466, 0.3753, -0.9239), (-0.03806, 0.1913, -0.9808), (3.341e-07, 0.8315, 0.4955), (2.745e-07, 0.9239, 0.3226), (3.937e-07, 0.9808, 0.135), (3.788e-07, 1.0, 7.55e-08), (3.937e-07, 0.9808, -0.1951), (2.298e-07, 0.9239, -0.3827), (3.341e-07, 0.8315, -0.5556), (3.192e-07, 0.7071, -0.7071), (3.415e-07, 0.5556, -0.8315), (3.043e-07, 0.3827, -0.9239), (3.08e-07, 0.1951, -0.9808), (0.1622, 0.8155, 0.4955), (0.1802, 0.9061, 0.3226), (0.1913, 0.9619, 0.135), (0.1951, 0.9808, 7.55e-08), (0.1913, 0.9619, -0.1951), (0.1802, 0.9061, -0.3827), (0.1622, 0.8155, -0.5556), (0.138, 0.6935, -0.7071), (0.1084, 0.5449, -0.8315), (0.07466, 0.3753, -0.9239), (0.03806, 0.1913, -0.9808), (0.3182, 0.7682, 0.4955), (0.3536, 0.8536, 0.3226), (0.3753, 0.9061, 0.135), (0.3827, 0.9239, 7.55e-08), (0.3753, 0.9061, -0.1951), (0.3536, 0.8536, -0.3827), (0.3182, 0.7682, -0.5556), (0.2706, 0.6533, -0.7071), (0.2126, 0.5133, -0.8315), (0.1464, 0.3536, -0.9239), (0.07466, 0.1802, -0.9808), (0.4619, 0.6913, 0.4955), (0.5133, 0.7682, 0.3226), (0.5449, 0.8155, 0.135), (0.5556, 0.8315, 7.55e-08), (0.5449, 0.8155, -0.1951), (0.5133, 0.7682, -0.3827), (0.4619, 0.6913, -0.5556), (0.3928, 0.5879, -0.7071), (0.3087, 0.4619, -0.8315), (0.2126, 0.3182, -0.9239), (0.1084, 0.1622, -0.9808), (0.5879, 0.5879, 0.4955), (0.6533, 0.6533, 0.3226), (0.6935, 0.6935, 0.135), (0.7071, 0.7071, 7.55e-08), (0.6935, 0.6935, -0.1951), (0.6533, 0.6533, -0.3827), (0.5879, 0.5879, -0.5556), (0.5, 0.5, -0.7071), (0.3928, 0.3928, -0.8315), (0.2706, 0.2706, -0.9239), (0.138, 0.1379, -0.9808), (0.6913, 0.4619, 0.4955), (0.7682, 0.5133, 0.3226), (0.8155, 0.5449, 0.135), (0.8315, 0.5556, 7.55e-08), (0.8155, 0.5449, -0.1951), (0.7682, 0.5133, -0.3827), (0.6913, 0.4619, -0.5556), (0.5879, 0.3928, -0.7071), (0.4619, 0.3087, -0.8315), (0.3182, 0.2126, -0.9239), (0.1622, 0.1084, -0.9808), (0.7682, 0.3182, 0.4955), (0.8536, 0.3536, 0.3226), (0.9061, 0.3753, 0.135), (0.9239, 0.3827, 7.55e-08), (0.9061, 0.3753, -0.1951), (0.8536, 0.3536, -0.3827), (0.7682, 0.3182, -0.5556), (0.6533, 0.2706, -0.7071), (0.5133, 0.2126, -0.8315), (0.3536, 0.1464, -0.9239), (0.1802, 0.07466, -0.9808), (0.8155, 0.1622, 0.4955), (0.9061, 0.1802, 0.3226), (0.9619, 0.1913, 0.135), (0.9808, 0.1951, 7.55e-08), (0.9619, 0.1913, -0.1951), (0.9061, 0.1802, -0.3827), (0.8155, 0.1622, -0.5556), (0.6935, 0.1379, -0.7071), (0.5449, 0.1084, -0.8315), (0.3753, 0.07466, -0.9239), (0.1913, 0.03806, -0.9808), (0.8315, -8.544e-08, 0.4955), (0.9239, 6.357e-08, 0.3226), (0.9808, -8.544e-08, 0.135), (1.0, -1.003e-07, 7.55e-08), (0.9808, -8.544e-08, -0.1951), (0.9239, 6.357e-08, -0.3827), (0.8315, -8.544e-08, -0.5556), (0.7071, -2.584e-08, -0.7071), (0.5556, -1.094e-08, -0.8315), (0.3827, 3.964e-09, -0.9239), (0.1951, 3.964e-09, -0.9808), (0.8155, -0.1622, 0.4955), (0.9061, -0.1802, 0.3226), (0.9619, -0.1913, 0.135), (0.9808, -0.1951, 7.55e-08), (0.9619, -0.1913, -0.1951), (0.9061, -0.1802, -0.3827), (0.8155, -0.1622, -0.5556), (0.6935, -0.1379, -0.7071), (0.5449, -0.1084, -0.8315), (0.3753, -0.07466, -0.9239), (0.1913, -0.03806, -0.9808), (0.7682, -0.3182, 0.4955), (0.8536, -0.3536, 0.3226), (0.9061, -0.3753, 0.135), (0.9239, -0.3827, 7.55e-08), (0.9061, -0.3753, -0.1951), (0.8536, -0.3536, -0.3827), (0.7682, -0.3182, -0.5556), (0.6533, -0.2706, -0.7071), (0.5133, -0.2126, -0.8315), (0.3536, -0.1464, -0.9239), (0.1802, -0.07466, -0.9808), (0.6913, -0.4619, 0.4955), (0.7682, -0.5133, 0.3226), (0.8155, -0.5449, 0.135), (0.8315, -0.5556, 7.55e-08), (0.8155, -0.5449, -0.1951), (0.7682, -0.5133, -0.3827), (0.6913, -0.4619, -0.5556), (0.5879, -0.3928, -0.7071), (0.4619, -0.3087, -0.8315), (0.3182, -0.2126, -0.9239), (0.1622, -0.1084, -0.9808), (0.5879, -0.5879, 0.4955), (0.6533, -0.6533, 0.3226), (0.6935, -0.6935, 0.135), (0.7071, -0.7071, 7.55e-08), (0.6935, -0.6935, -0.1951), (0.6533, -0.6533, -0.3827), (0.5879, -0.5879, -0.5556), (0.5, -0.5, -0.7071), (0.3928, -0.3928, -0.8315), (0.2706, -0.2706, -0.9239), (0.1379, -0.1379, -0.9808), (0.4619, -0.6913, 0.4955), (0.5133, -0.7682, 0.3226), (0.5449, -0.8155, 0.135), (0.5556, -0.8315, 7.55e-08), (0.5449, -0.8155, -0.1951), (0.5133, -0.7682, -0.3827), (0.4619, -0.6913, -0.5556), (0.3928, -0.5879, -0.7071), (0.3087, -0.4619, -0.8315), (0.2126, -0.3182, -0.9239), (0.1084, -0.1622, -0.9808), (3.258e-07, 0.0, -1.0), (0.3182, -0.7682, 0.4955), (0.3536, -0.8536, 0.3226), (0.3753, -0.9061, 0.135), (0.3827, -0.9239, 7.55e-08), (0.3753, -0.9061, -0.1951), (0.3536, -0.8536, -0.3827), (0.3182, -0.7682, -0.5556), (0.2706, -0.6533, -0.7071), (0.2126, -0.5133, -0.8315), (0.1464, -0.3536, -0.9239), (0.07466, -0.1802, -0.9808), (0.1622, -0.8155, 0.4955), (0.1802, -0.9061, 0.3226), (0.1913, -0.9619, 0.135), (0.1951, -0.9808, 7.55e-08), (0.1913, -0.9619, -0.1951), (0.1802, -0.9061, -0.3827), (0.1622, -0.8155, -0.5556), (0.1379, -0.6935, -0.7071), (0.1084, -0.5449, -0.8315), (0.07466, -0.3753, -0.9239), (0.03806, -0.1913, -0.9808), (1.404e-07, -0.8315, 0.4955), (3.192e-07, -0.9239, 0.3226), (9.567e-08, -0.9808, 0.135), (1.404e-07, -1.0, 7.55e-08), (9.567e-08, -0.9808, -0.1951), (3.192e-07, -0.9239, -0.3827), (1.404e-07, -0.8315, -0.5556), (1.851e-07, -0.7071, -0.7071), (2.596e-07, -0.5556, -0.8315), (2.521e-07, -0.3827, -0.9239), (3.155e-07, -0.1951, -0.9808), (-0.1622, -0.8155, 0.4955), (-0.1802, -0.9061, 0.3226), (-0.1913, -0.9619, 0.135), (-0.1951, -0.9808, 7.55e-08), (-0.1913, -0.9619, -0.1951), (-0.1802, -0.9061, -0.3827), (-0.1622, -0.8155, -0.5556), (-0.1379, -0.6935, -0.7071), (-0.1084, -0.5449, -0.8315), (-0.07466, -0.3753, -0.9239), (-0.03806, -0.1913, -0.9808), (-0.3182, -0.7682, 0.4955), (-0.3536, -0.8536, 0.3226), (-0.3753, -0.9061, 0.135), (-0.3827, -0.9239, 7.55e-08), (-0.3753, -0.9061, -0.1951), (-0.3536, -0.8536, -0.3827), (-0.3182, -0.7682, -0.5556), (-0.2706, -0.6533, -0.7071), (-0.2126, -0.5133, -0.8315), (-0.1464, -0.3536, -0.9239), (-0.07466, -0.1802, -0.9808), (-0.4619, -0.6913, 0.4955), (-0.5133, -0.7682, 0.3226), (-0.5449, -0.8155, 0.135), (-0.5556, -0.8315, 7.55e-08), (-0.5449, -0.8155, -0.1951), (-0.5133, -0.7682, -0.3827), (-0.4619, -0.6913, -0.5556), (-0.3928, -0.5879, -0.7071), (-0.3087, -0.4619, -0.8315), (-0.2126, -0.3182, -0.9239), (-0.1084, -0.1622, -0.9808), (-0.5879, -0.5879, 0.4955), (-0.6533, -0.6533, 0.3226), (-0.6935, -0.6935, 0.135), (-0.7071, -0.7071, 7.55e-08), (-0.6935, -0.6935, -0.1951), (-0.6533, -0.6533, -0.3827), (-0.5879, -0.5879, -0.5556), (-0.5, -0.5, -0.7071), (-0.3928, -0.3928, -0.8315), (-0.2706, -0.2706, -0.9239), (-0.1379, -0.1379, -0.9808), (-0.6913, -0.4619, 0.4955), (-0.7682, -0.5133, 0.3226), (-0.8155, -0.5449, 0.135), (-0.8315, -0.5556, 7.55e-08), (-0.8155, -0.5449, -0.1951), (-0.7682, -0.5133, -0.3827), (-0.6913, -0.4619, -0.5556), (-0.5879, -0.3928, -0.7071), (-0.4619, -0.3087, -0.8315), (-0.3182, -0.2126, -0.9239), (-0.1622, -0.1084, -0.9808), (-0.7682, -0.3182, 0.4955), (-0.8536, -0.3536, 0.3226), (-0.9061, -0.3753, 0.135), (-0.9239, -0.3827, 7.55e-08), (-0.9061, -0.3753, -0.1951), (-0.8536, -0.3536, -0.3827), (-0.7682, -0.3182, -0.5556), (-0.6533, -0.2706, -0.7071), (-0.5133, -0.2126, -0.8315), (-0.3536, -0.1464, -0.9239), (-0.1802, -0.07466, -0.9808), (-0.8155, -0.1622, 0.4955), (-0.9061, -0.1802, 0.3226), (-0.9619, -0.1913, 0.135), (-0.9808, -0.1951, 7.55e-08), (-0.9619, -0.1913, -0.1951), (-0.9061, -0.1802, -0.3827), (-0.8155, -0.1622, -0.5556), (-0.6935, -0.1379, -0.7071), (-0.5449, -0.1084, -0.8315), (-0.3753, -0.07466, -0.9239), (-0.1913, -0.03806, -0.9808), (-0.8315, 0.0, 0.6236), (-0.8155, 0.1622, 0.6236), (-0.7682, 0.3182, 0.6236), (-0.6913, 0.4619, 0.6236), (-0.5879, 0.5879, 0.6236), (-0.4619, 0.6913, 0.6236), (-0.3182, 0.7682, 0.6236), (-0.1622, 0.8155, 0.6236), (3.341e-07, 0.8315, 0.6236), (0.1622, 0.8155, 0.6236), (0.3182, 0.7682, 0.6236), (0.4619, 0.6913, 0.6236), (0.5879, 0.5879, 0.6236), (0.6913, 0.4619, 0.6236), (0.7682, 0.3182, 0.6236), (0.8155, 0.1622, 0.6236), (0.8315, -8.544e-08, 0.6236), (0.8155, -0.1622, 0.6236), (0.7682, -0.3182, 0.6236), (0.6913, -0.4619, 0.6236), (0.5879, -0.5879, 0.6236), (0.4619, -0.6913, 0.6236), (0.3182, -0.7682, 0.6236), (0.1622, -0.8155, 0.6236), (1.404e-07, -0.8315, 0.6236), (-0.1622, -0.8155, 0.6236), (-0.3182, -0.7682, 0.6236), (-0.4619, -0.6913, 0.6236), (-0.5879, -0.5879, 0.6236), (-0.6913, -0.4619, 0.6236), (-0.7682, -0.3182, 0.6236), (-0.8155, -0.1622, 0.6236), (0.931, 0.09317, 0.3653), (0.882, 0.09317, 0.3423), (0.9222, 0.08689, 0.384), (0.8733, 0.08689, 0.3611), (0.9141, 0.0767, 0.4013), (0.8652, 0.0767, 0.3783), (0.907, 0.06298, 0.4164), (0.858, 0.06298, 0.3935), (0.9011, 0.04626, 0.4289), (0.8522, 0.04626, 0.4059), (0.8968, 0.02719, 0.4381), (0.8479, 0.02719, 0.4151), (0.8941, 0.00649, 0.4438), (0.8452, 0.00649, 0.4208), (0.8932, -0.01503, 0.4457), (0.8443, -0.01503, 0.4227), (0.8941, -0.03656, 0.4438), (0.8452, -0.03656, 0.4208), (0.8968, -0.05725, 0.4381), (0.8479, -0.05725, 0.4151), (0.9011, -0.07632, 0.4289), (0.8522, -0.07632, 0.4059), (0.907, -0.09304, 0.4164), (0.858, -0.09304, 0.3935), (0.9141, -0.1068, 0.4013), (0.8652, -0.1068, 0.3783), (0.9222, -0.117, 0.384), (0.8733, -0.117, 0.3611), (0.931, -0.1232, 0.3653), (0.882, -0.1232, 0.3423), (0.9401, -0.1254, 0.3458), (0.8912, -0.1254, 0.3229), (0.9493, -0.1232, 0.3263), (0.9003, -0.1232, 0.3034), (0.9581, -0.117, 0.3076), (0.9091, -0.117, 0.2846), (0.9662, -0.1068, 0.2903), (0.9172, -0.1068, 0.2674), (0.9733, -0.09304, 0.2752), (0.9243, -0.09304, 0.2522), (0.9791, -0.07632, 0.2628), (0.9302, -0.07632, 0.2398), (0.9834, -0.05725, 0.2536), (0.9345, -0.05725, 0.2306), (0.9861, -0.03656, 0.2479), (0.9372, -0.03656, 0.2249), (0.987, -0.01503, 0.246), (0.9381, -0.01503, 0.223), (0.9861, 0.00649, 0.2479), (0.9372, 0.00649, 0.2249), (0.9834, 0.02719, 0.2536), (0.9345, 0.02719, 0.2306), (0.9791, 0.04626, 0.2628), (0.9302, 0.04626, 0.2398), (0.9733, 0.06298, 0.2752), (0.9243, 0.06298, 0.2522), (0.9662, 0.0767, 0.2903), (0.9172, 0.0767, 0.2674), (0.9581, 0.08689, 0.3076), (0.9091, 0.08689, 0.2846), (0.9493, 0.09317, 0.3263), (0.9003, 0.09317, 0.3034), (0.9401, 0.09529, 0.3458), (0.8912, 0.09529, 0.3229), (-0.788, 5.877e-09, 0.4564), (-0.8756, 5.877e-09, 0.2926), (-0.9295, 5.877e-09, 0.1148), (-0.9477, 5.877e-09, -0.01317), (-0.9295, 5.877e-09, -0.1981), (-0.8756, 5.877e-09, -0.3758), (-0.788, 5.877e-09, -0.5397), (-0.6701, 5.877e-09, -0.6833), (-0.5265, 5.877e-09, -0.8012), (-0.3627, 5.877e-09, -0.8888), (-0.1849, 5.877e-09, -0.9427), (-0.7729, 0.1537, 0.4564), (-0.8588, 0.1708, 0.2926), (-0.9117, 0.1813, 0.1148), (-0.9295, 0.1849, -0.01317), (-0.9117, 0.1813, -0.1981), (-0.8588, 0.1708, -0.3758), (-0.7729, 0.1537, -0.5397), (-0.6573, 0.1307, -0.6833), (-0.5164, 0.1027, -0.8012), (-0.3557, 0.07076, -0.8888), (-0.1813, 0.03607, -0.9427), (-0.728, 0.3016, 0.4564), (-0.8089, 0.3351, 0.2926), (-0.8588, 0.3557, 0.1148), (-0.8756, 0.3627, -0.01317), (-0.8588, 0.3557, -0.1981), (-0.8089, 0.3351, -0.3758), (-0.728, 0.3016, -0.5397), (-0.6191, 0.2565, -0.6833), (-0.4865, 0.2015, -0.8012), (-0.3351, 0.1388, -0.8888), (-0.1708, 0.07076, -0.9427), (-0.6552, 0.4378, 0.4564), (-0.728, 0.4865, 0.2926), (-0.7729, 0.5164, 0.1148), (-0.788, 0.5265, -0.01317), (-0.7729, 0.5164, -0.1981), (-0.728, 0.4865, -0.3758), (-0.6552, 0.4378, -0.5397), (-0.5572, 0.3723, -0.6833), (-0.4378, 0.2925, -0.8012), (-0.3016, 0.2015, -0.8888), (-0.1537, 0.1027, -0.9427), (-0.5572, 0.5572, 0.4564), (-0.6191, 0.6191, 0.2926), (-0.6573, 0.6573, 0.1148), (-0.6701, 0.6701, -0.01317), (-0.6573, 0.6573, -0.1981), (-0.6191, 0.6191, -0.3758), (-0.5572, 0.5572, -0.5397), (-0.4739, 0.4739, -0.6833), (-0.3723, 0.3723, -0.8012), (-0.2565, 0.2565, -0.8888), (-0.1307, 0.1307, -0.9427), (-0.4378, 0.6552, 0.4564), (-0.4865, 0.728, 0.2926), (-0.5164, 0.7729, 0.1148), (-0.5265, 0.788, -0.01317), (-0.5164, 0.7729, -0.1981), (-0.4865, 0.728, -0.3758), (-0.4378, 0.6552, -0.5397), (-0.3723, 0.5572, -0.6833), (-0.2925, 0.4378, -0.8012), (-0.2015, 0.3016, -0.8888), (-0.1027, 0.1537, -0.9427), (-0.3016, 0.728, 0.4564), (-0.3351, 0.8089, 0.2926), (-0.3557, 0.8588, 0.1148), (-0.3627, 0.8756, -0.01317), (-0.3557, 0.8588, -0.1981), (-0.3351, 0.8089, -0.3758), (-0.3016, 0.728, -0.5397), (-0.2565, 0.6191, -0.6833), (-0.2015, 0.4865, -0.8012), (-0.1388, 0.3351, -0.8888), (-0.07076, 0.1708, -0.9427), (-0.1537, 0.7729, 0.4564), (-0.1708, 0.8588, 0.2926), (-0.1813, 0.9117, 0.1148), (-0.1849, 0.9295, -0.01317), (-0.1813, 0.9117, -0.1981), (-0.1708, 0.8588, -0.3758), (-0.1537, 0.7729, -0.5397), (-0.1307, 0.6573, -0.6833), (-0.1027, 0.5164, -0.8012), (-0.07076, 0.3557, -0.8888), (-0.03607, 0.1813, -0.9427), (3.294e-07, 0.788, 0.4564), (2.729e-07, 0.8756, 0.2926), (3.859e-07, 0.9295, 0.1148), (3.717e-07, 0.9477, -0.01317), (3.859e-07, 0.9295, -0.1981), (2.305e-07, 0.8756, -0.3758), (3.294e-07, 0.788, -0.5397), (3.152e-07, 0.6701, -0.6833), (3.364e-07, 0.5265, -0.8012), (3.011e-07, 0.3627, -0.8888), (3.047e-07, 0.1849, -0.9427), (0.1537, 0.7729, 0.4564), (0.1708, 0.8588, 0.2926), (0.1813, 0.9117, 0.1148), (0.1849, 0.9295, -0.01317), (0.1813, 0.9117, -0.1981), (0.1708, 0.8588, -0.3758), (0.1537, 0.7729, -0.5397), (0.1307, 0.6573, -0.6833), (0.1027, 0.5164, -0.8012), (0.07076, 0.3557, -0.8888), (0.03607, 0.1813, -0.9427), (0.3016, 0.728, 0.4564), (0.3351, 0.8089, 0.2926), (0.3557, 0.8588, 0.1148), (0.3627, 0.8756, -0.01317), (0.3557, 0.8588, -0.1981), (0.3351, 0.8089, -0.3758), (0.3016, 0.728, -0.5397), (0.2565, 0.6191, -0.6833), (0.2015, 0.4865, -0.8012), (0.1388, 0.3351, -0.8888), (0.07076, 0.1708, -0.9427), (0.4378, 0.6552, 0.4564), (0.4865, 0.728, 0.2926), (0.5164, 0.7729, 0.1148), (0.5265, 0.788, -0.01317), (0.5164, 0.7729, -0.1981), (0.4865, 0.728, -0.3758), (0.4378, 0.6552, -0.5397), (0.3723, 0.5572, -0.6833), (0.2925, 0.4378, -0.8012), (0.2015, 0.3016, -0.8888), (0.1027, 0.1537, -0.9427), (0.5572, 0.5572, 0.4564), (0.6191, 0.6191, 0.2926), (0.6573, 0.6573, 0.1148), (0.6701, 0.6701, -0.01317), (0.6573, 0.6573, -0.1981), (0.6191, 0.6191, -0.3758), (0.5572, 0.5572, -0.5397), (0.4739, 0.4739, -0.6833), (0.3723, 0.3723, -0.8012), (0.2565, 0.2565, -0.8888), (0.1307, 0.1307, -0.9427), (0.6552, 0.4378, 0.4564), (0.728, 0.4865, 0.2926), (0.7729, 0.5164, 0.1148), (0.788, 0.5265, -0.01317), (0.7729, 0.5164, -0.1981), (0.728, 0.4865, -0.3758), (0.6552, 0.4378, -0.5397), (0.5572, 0.3723, -0.6833), (0.4378, 0.2925, -0.8012), (0.3016, 0.2015, -0.8888), (0.1537, 0.1027, -0.9427), (0.728, 0.3016, 0.4564), (0.8089, 0.3351, 0.2926), (0.8588, 0.3557, 0.1148), (0.8756, 0.3627, -0.01317), (0.8588, 0.3557, -0.1981), (0.8089, 0.3351, -0.3758), (0.728, 0.3016, -0.5397), (0.6191, 0.2565, -0.6833), (0.4865, 0.2015, -0.8012), (0.3351, 0.1388, -0.8888), (0.1708, 0.07076, -0.9427), (0.7729, 0.1537, 0.4564), (0.8588, 0.1708, 0.2926), (0.9117, 0.1813, 0.1148), (0.9295, 0.1849, -0.01317), (0.9117, 0.1813, -0.1981), (0.8588, 0.1708, -0.3758), (0.7729, 0.1537, -0.5397), (0.6573, 0.1307, -0.6833), (0.5164, 0.1027, -0.8012), (0.3557, 0.07076, -0.8888), (0.1813, 0.03607, -0.9427), (0.788, -7.51e-08, 0.4564), (0.8756, 6.612e-08, 0.2926), (0.9295, -7.51e-08, 0.1148), (0.9477, -8.922e-08, -0.01317), (0.9295, -7.51e-08, -0.1981), (0.8756, 6.612e-08, -0.3758), (0.788, -7.51e-08, -0.5397), (0.6701, -1.861e-08, -0.6833), (0.5265, -4.489e-09, -0.8012), (0.3627, 9.633e-09, -0.8888), (0.1849, 9.633e-09, -0.9427), (0.7729, -0.1537, 0.4564), (0.8588, -0.1708, 0.2926), (0.9117, -0.1813, 0.1148), (0.9295, -0.1849, -0.01317), (0.9117, -0.1813, -0.1981), (0.8588, -0.1708, -0.3758), (0.7729, -0.1537, -0.5397), (0.6573, -0.1307, -0.6833), (0.5164, -0.1027, -0.8012), (0.3557, -0.07076, -0.8888), (0.1813, -0.03607, -0.9427), (0.728, -0.3016, 0.4564), (0.8089, -0.3351, 0.2926), (0.8588, -0.3557, 0.1148), (0.8756, -0.3627, -0.01317), (0.8588, -0.3557, -0.1981), (0.8089, -0.3351, -0.3758), (0.728, -0.3016, -0.5397), (0.6191, -0.2565, -0.6833), (0.4865, -0.2015, -0.8012), (0.3351, -0.1388, -0.8888), (0.1708, -0.07076, -0.9427), (0.6552, -0.4378, 0.4564), (0.728, -0.4865, 0.2926), (0.7729, -0.5164, 0.1148), (0.788, -0.5265, -0.01317), (0.7729, -0.5164, -0.1981), (0.728, -0.4865, -0.3758), (0.6552, -0.4378, -0.5397), (0.5572, -0.3723, -0.6833), (0.4378, -0.2925, -0.8012), (0.3016, -0.2015, -0.8888), (0.1537, -0.1027, -0.9427), (0.5572, -0.5572, 0.4564), (0.6191, -0.6191, 0.2926), (0.6573, -0.6573, 0.1148), (0.6701, -0.6701, -0.01317), (0.6573, -0.6573, -0.1981), (0.6191, -0.6191, -0.3758), (0.5572, -0.5572, -0.5397), (0.4739, -0.4739, -0.6833), (0.3723, -0.3723, -0.8012), (0.2565, -0.2565, -0.8888), (0.1307, -0.1307, -0.9427), (0.4378, -0.6552, 0.4564), (0.4865, -0.728, 0.2926), (0.5164, -0.7729, 0.1148), (0.5265, -0.788, -0.01317), (0.5164, -0.7729, -0.1981), (0.4865, -0.728, -0.3758), (0.4378, -0.6552, -0.5397), (0.3723, -0.5572, -0.6833), (0.2925, -0.4378, -0.8012), (0.2015, -0.3016, -0.8888), (0.1027, -0.1537, -0.9427), (3.216e-07, 5.877e-09, -0.9609), (0.3016, -0.728, 0.4564), (0.3351, -0.8089, 0.2926), (0.3557, -0.8588, 0.1148), (0.3627, -0.8756, -0.01317), (0.3557, -0.8588, -0.1981), (0.3351, -0.8089, -0.3758), (0.3016, -0.728, -0.5397), (0.2565, -0.6191, -0.6833), (0.2015, -0.4865, -0.8012), (0.1388, -0.3351, -0.8888), (0.07076, -0.1708, -0.9427), (0.1537, -0.7729, 0.4564), (0.1708, -0.8588, 0.2926), (0.1813, -0.9117, 0.1148), (0.1849, -0.9295, -0.01317), (0.1813, -0.9117, -0.1981), (0.1708, -0.8588, -0.3758), (0.1537, -0.7729, -0.5397), (0.1307, -0.6573, -0.6833), (0.1027, -0.5164, -0.8012), (0.07076, -0.3557, -0.8888), (0.03607, -0.1813, -0.9427), (1.458e-07, -0.788, 0.4564), (3.152e-07, -0.8756, 0.2926), (1.034e-07, -0.9295, 0.1148), (1.458e-07, -0.9477, -0.01317), (1.034e-07, -0.9295, -0.1981), (3.152e-07, -0.8756, -0.3758), (1.458e-07, -0.788, -0.5397), (1.881e-07, -0.6701, -0.6833), (2.588e-07, -0.5265, -0.8012), (2.517e-07, -0.3627, -0.8888), (3.117e-07, -0.1849, -0.9427), (-0.1537, -0.7729, 0.4564), (-0.1708, -0.8588, 0.2926), (-0.1813, -0.9117, 0.1148), (-0.1849, -0.9295, -0.01317), (-0.1813, -0.9117, -0.1981), (-0.1708, -0.8588, -0.3758), (-0.1537, -0.7729, -0.5397), (-0.1307, -0.6573, -0.6833), (-0.1027, -0.5164, -0.8012), (-0.07076, -0.3557, -0.8888), (-0.03607, -0.1813, -0.9427), (-0.3016, -0.728, 0.4564), (-0.3351, -0.8089, 0.2926), (-0.3557, -0.8588, 0.1148), (-0.3627, -0.8756, -0.01317), (-0.3557, -0.8588, -0.1981), (-0.3351, -0.8089, -0.3758), (-0.3016, -0.728, -0.5397), (-0.2565, -0.6191, -0.6833), (-0.2015, -0.4865, -0.8012), (-0.1388, -0.3351, -0.8888), (-0.07076, -0.1708, -0.9427), (-0.4378, -0.6552, 0.4564), (-0.4865, -0.728, 0.2926), (-0.5164, -0.7729, 0.1148), (-0.5265, -0.788, -0.01317), (-0.5164, -0.7729, -0.1981), (-0.4865, -0.728, -0.3758), (-0.4378, -0.6552, -0.5397), (-0.3723, -0.5572, -0.6833), (-0.2925, -0.4378, -0.8012), (-0.2015, -0.3016, -0.8888), (-0.1027, -0.1537, -0.9427), (-0.5572, -0.5572, 0.4564), (-0.6191, -0.6191, 0.2926), (-0.6573, -0.6573, 0.1148), (-0.6701, -0.6701, -0.01317), (-0.6573, -0.6573, -0.1981), (-0.6191, -0.6191, -0.3758), (-0.5572, -0.5572, -0.5397), (-0.4739, -0.4739, -0.6833), (-0.3723, -0.3723, -0.8012), (-0.2565, -0.2565, -0.8888), (-0.1307, -0.1307, -0.9427), (-0.6552, -0.4378, 0.4564), (-0.728, -0.4865, 0.2926), (-0.7729, -0.5164, 0.1148), (-0.788, -0.5265, -0.01317), (-0.7729, -0.5164, -0.1981), (-0.728, -0.4865, -0.3758), (-0.6552, -0.4378, -0.5397), (-0.5572, -0.3723, -0.6833), (-0.4378, -0.2925, -0.8012), (-0.3016, -0.2015, -0.8888), (-0.1537, -0.1027, -0.9427), (-0.728, -0.3016, 0.4564), (-0.8089, -0.3351, 0.2926), (-0.8588, -0.3557, 0.1148), (-0.8756, -0.3627, -0.01317), (-0.8588, -0.3557, -0.1981), (-0.8089, -0.3351, -0.3758), (-0.728, -0.3016, -0.5397), (-0.6191, -0.2565, -0.6833), (-0.4865, -0.2015, -0.8012), (-0.3351, -0.1388, -0.8888), (-0.1708, -0.07076, -0.9427), (-0.7729, -0.1537, 0.4564), (-0.8588, -0.1708, 0.2926), (-0.9117, -0.1813, 0.1148), (-0.9295, -0.1849, -0.01317), (-0.9117, -0.1813, -0.1981), (-0.8588, -0.1708, -0.3758), (-0.7729, -0.1537, -0.5397), (-0.6573, -0.1307, -0.6833), (-0.5164, -0.1027, -0.8012), (-0.3557, -0.07076, -0.8888), (-0.1813, -0.03607, -0.9427), (-0.788, 5.877e-09, 0.5779), (-0.7729, 0.1537, 0.5779), (-0.728, 0.3016, 0.5779), (-0.6552, 0.4378, 0.5779), (-0.5572, 0.5572, 0.5779), (-0.4378, 0.6552, 0.5779), (-0.3016, 0.728, 0.5779), (-0.1537, 0.7729, 0.5779), (3.294e-07, 0.788, 0.5779), (0.1537, 0.7729, 0.5779), (0.3016, 0.728, 0.5779), (0.4378, 0.6552, 0.5779), (0.5572, 0.5572, 0.5779), (0.6552, 0.4378, 0.5779), (0.728, 0.3016, 0.5779), (0.7729, 0.1537, 0.5779), (0.788, -7.51e-08, 0.5779), (0.7729, -0.1537, 0.5779), (0.728, -0.3016, 0.5779), (0.6552, -0.4378, 0.5779), (0.5572, -0.5572, 0.5779), (0.4378, -0.6552, 0.5779), (0.3016, -0.728, 0.5779), (0.1537, -0.7729, 0.5779), (1.458e-07, -0.788, 0.5779), (-0.1537, -0.7729, 0.5779), (-0.3016, -0.728, 0.5779), (-0.4378, -0.6552, 0.5779), (-0.5572, -0.5572, 0.5779), (-0.6552, -0.4378, 0.5779), (-0.728, -0.3016, 0.5779), (-0.7729, -0.1537, 0.5779)], [], [(0, 12, 13, 1), (1, 13, 14, 2), (2, 14, 15, 3), (3, 15, 16, 4), (4, 16, 17, 5), (5, 17, 18, 6), (6, 18, 19, 7), (7, 19, 20, 8), (8, 20, 21, 9), (9, 21, 22, 10), (10, 22, 23, 11), (0, 11, 23, 12), (12, 24, 25, 13), (13, 25, 26, 14), (14, 26, 27, 15), (15, 27, 28, 16), (16, 28, 29, 17), (17, 29, 30, 18), (18, 30, 31, 19), (19, 31, 32, 20), (20, 32, 33, 21), (21, 33, 34, 22), (22, 34, 35, 23), (23, 35, 24, 12), (24, 36, 37, 25), (25, 37, 38, 26), (26, 38, 39, 27), (27, 39, 40, 28), (28, 40, 41, 29), (29, 41, 42, 30), (30, 42, 43, 31), (31, 43, 44, 32), (32, 44, 45, 33), (33, 45, 46, 34), (34, 46, 47, 35), (35, 47, 36, 24), (36, 48, 49, 37), (37, 49, 50, 38), (38, 50, 51, 39), (39, 51, 52, 40), (40, 52, 53, 41), (41, 53, 54, 42), (42, 54, 55, 43), (43, 55, 56, 44), (44, 56, 57, 45), (45, 57, 58, 46), (46, 58, 59, 47), (47, 59, 48, 36), (48, 60, 61, 49), (49, 61, 62, 50), (50, 62, 63, 51), (51, 63, 64, 52), (52, 64, 65, 53), (53, 65, 66, 54), (54, 66, 67, 55), (55, 67, 68, 56), (56, 68, 69, 57), (57, 69, 70, 58), (58, 70, 71, 59), (59, 71, 60, 48), (60, 72, 73, 61), (61, 73, 74, 62), (62, 74, 75, 63), (63, 75, 76, 64), (64, 76, 77, 65), (65, 77, 78, 66), (66, 78, 79, 67), (67, 79, 80, 68), (68, 80, 81, 69), (69, 81, 82, 70), (70, 82, 83, 71), (71, 83, 72, 60), (72, 84, 85, 73), (73, 85, 86, 74), (74, 86, 87, 75), (75, 87, 88, 76), (76, 88, 89, 77), (77, 89, 90, 78), (78, 90, 91, 79), (79, 91, 92, 80), (80, 92, 93, 81), (81, 93, 94, 82), (82, 94, 95, 83), (83, 95, 84, 72), (84, 96, 97, 85), (85, 97, 98, 86), (86, 98, 99, 87), (87, 99, 100, 88), (88, 100, 101, 89), (89, 101, 102, 90), (90, 102, 103, 91), (91, 103, 104, 92), (92, 104, 105, 93), (93, 105, 106, 94), (94, 106, 107, 95), (95, 107, 96, 84), (96, 108, 109, 97), (97, 109, 110, 98), (98, 110, 111, 99), (99, 111, 112, 100), (100, 112, 113, 101), (101, 113, 114, 102), (102, 114, 115, 103), (103, 115, 116, 104), (104, 116, 117, 105), (105, 117, 118, 106), (106, 118, 119, 107), (107, 119, 108, 96), (108, 120, 121, 109), (109, 121, 122, 110), (110, 122, 123, 111), (111, 123, 124, 112), (112, 124, 125, 113), (113, 125, 126, 114), (114, 126, 127, 115), (115, 127, 128, 116), (116, 128, 129, 117), (117, 129, 130, 118), (118, 130, 131, 119), (119, 131, 120, 108), (120, 132, 133, 121), (121, 133, 134, 122), (122, 134, 135, 123), (123, 135, 136, 124), (124, 136, 137, 125), (125, 137, 138, 126), (126, 138, 139, 127), (127, 139, 140, 128), (128, 140, 141, 129), (129, 141, 142, 130), (130, 142, 143, 131), (131, 143, 132, 120), (132, 144, 145, 133), (133, 145, 146, 134), (134, 146, 147, 135), (135, 147, 148, 136), (136, 148, 149, 137), (137, 149, 150, 138), (138, 150, 151, 139), (139, 151, 152, 140), (140, 152, 153, 141), (141, 153, 154, 142), (142, 154, 155, 143), (143, 155, 144, 132), (144, 156, 157, 145), (145, 157, 158, 146), (146, 158, 159, 147), (147, 159, 160, 148), (148, 160, 161, 149), (149, 161, 162, 150), (150, 162, 163, 151), (151, 163, 164, 152), (152, 164, 165, 153), (153, 165, 166, 154), (154, 166, 167, 155), (155, 167, 156, 144), (156, 168, 169, 157), (157, 169, 170, 158), (158, 170, 171, 159), (159, 171, 172, 160), (160, 172, 173, 161), (161, 173, 174, 162), (162, 174, 175, 163), (163, 175, 176, 164), (164, 176, 177, 165), (165, 177, 178, 166), (166, 178, 179, 167), (167, 179, 168, 156), (168, 180, 181, 169), (169, 181, 182, 170), (170, 182, 183, 171), (171, 183, 184, 172), (172, 184, 185, 173), (173, 185, 186, 174), (174, 186, 187, 175), (175, 187, 188, 176), (176, 188, 189, 177), (177, 189, 190, 178), (178, 190, 191, 179), (179, 191, 180, 168), (180, 192, 193, 181), (181, 193, 194, 182), (182, 194, 195, 183), (183, 195, 196, 184), (184, 196, 197, 185), (185, 197, 198, 186), (186, 198, 199, 187), (187, 199, 200, 188), (188, 200, 201, 189), (189, 201, 202, 190), (190, 202, 203, 191), (191, 203, 192, 180), (192, 204, 205, 193), (193, 205, 206, 194), (194, 206, 207, 195), (195, 207, 208, 196), (196, 208, 209, 197), (197, 209, 210, 198), (198, 210, 211, 199), (199, 211, 212, 200), (200, 212, 213, 201), (201, 213, 214, 202), (202, 214, 215, 203), (203, 215, 204, 192), (204, 216, 217, 205), (205, 217, 218, 206), (206, 218, 219, 207), (207, 219, 220, 208), (208, 220, 221, 209), (209, 221, 222, 210), (210, 222, 223, 211), (211, 223, 224, 212), (212, 224, 225, 213), (213, 225, 226, 214), (214, 226, 227, 215), (215, 227, 216, 204), (216, 228, 229, 217), (217, 229, 230, 218), (218, 230, 231, 219), (219, 231, 232, 220), (220, 232, 233, 221), (221, 233, 234, 222), (222, 234, 235, 223), (223, 235, 236, 224), (224, 236, 237, 225), (225, 237, 238, 226), (226, 238, 239, 227), (227, 239, 228, 216), (228, 240, 241, 229), (229, 241, 242, 230), (230, 242, 243, 231), (231, 243, 244, 232), (232, 244, 245, 233), (233, 245, 246, 234), (234, 246, 247, 235), (235, 247, 248, 236), (236, 248, 249, 237), (237, 249, 250, 238), (238, 250, 251, 239), (239, 251, 240, 228), (240, 252, 253, 241), (241, 253, 254, 242), (242, 254, 255, 243), (243, 255, 256, 244), (244, 256, 257, 245), (245, 257, 258, 246), (246, 258, 259, 247), (247, 259, 260, 248), (248, 260, 261, 249), (249, 261, 262, 250), (250, 262, 263, 251), (251, 263, 252, 240), (252, 264, 265, 253), (253, 265, 266, 254), (254, 266, 267, 255), (255, 267, 268, 256), (256, 268, 269, 257), (257, 269, 270, 258), (258, 270, 271, 259), (259, 271, 272, 260), (260, 272, 273, 261), (261, 273, 274, 262), (262, 274, 275, 263), (263, 275, 264, 252), (264, 276, 277, 265), (265, 277, 278, 266), (266, 278, 279, 267), (267, 279, 280, 268), (268, 280, 281, 269), (269, 281, 282, 270), (270, 282, 283, 271), (271, 283, 284, 272), (272, 284, 285, 273), (273, 285, 286, 274), (274, 286, 287, 275), (275, 287, 276, 264), (276, 288, 289, 277), (277, 289, 290, 278), (278, 290, 291, 279), (279, 291, 292, 280), (280, 292, 293, 281), (281, 293, 294, 282), (282, 294, 295, 283), (283, 295, 296, 284), (284, 296, 297, 285), (285, 297, 298, 286), (286, 298, 299, 287), (287, 299, 288, 276), (288, 300, 301, 289), (289, 301, 302, 290), (290, 302, 303, 291), (291, 303, 304, 292), (292, 304, 305, 293), (293, 305, 306, 294), (294, 306, 307, 295), (295, 307, 308, 296), (296, 308, 309, 297), (297, 309, 310, 298), (298, 310, 311, 299), (299, 311, 300, 288), (300, 312, 313, 301), (301, 313, 314, 302), (302, 314, 315, 303), (303, 315, 316, 304), (304, 316, 317, 305), (305, 317, 318, 306), (306, 318, 319, 307), (307, 319, 320, 308), (308, 320, 321, 309), (309, 321, 322, 310), (310, 322, 323, 311), (311, 323, 312, 300), (386, 324, 326, 328, 330, 332, 334, 336, 338, 340, 342, 344, 346, 348, 350, 352, 354, 356, 358, 360, 362, 364, 366, 368, 370, 372, 374, 376, 378, 380, 382, 384), (327, 326, 324, 325), (325, 387, 385, 383, 381, 379, 377, 375, 373, 371, 369, 367, 365, 363, 361, 359, 357, 355, 353, 351, 349, 347, 345, 343, 341, 339, 337, 335, 333, 331, 329, 327), (325, 324, 386, 387), (329, 328, 326, 327), (333, 332, 330, 331), (335, 334, 332, 333), (337, 336, 334, 335), (331, 330, 328, 329), (341, 340, 338, 339), (343, 342, 340, 341), (345, 344, 342, 343), (339, 338, 336, 337), (349, 348, 346, 347), (351, 350, 348, 349), (353, 352, 350, 351), (347, 346, 344, 345), (355, 354, 352, 353), (357, 356, 354, 355), (359, 358, 356, 357), (361, 360, 358, 359), (365, 364, 362, 363), (367, 366, 364, 365), (369, 368, 366, 367), (363, 362, 360, 361), (371, 370, 368, 369), (373, 372, 370, 371), (375, 374, 372, 373), (377, 376, 374, 375), (379, 378, 376, 377), (381, 380, 378, 379), (383, 382, 380, 381), (385, 384, 382, 383), (388, 400, 401, 389), (389, 401, 402, 390), (390, 402, 403, 391), (391, 403, 404, 392), (392, 404, 405, 393), (393, 405, 406, 394), (394, 406, 407, 395), (395, 407, 408, 396), (396, 408, 409, 397), (397, 409, 410, 398), (398, 410, 411, 399), (399, 411, 400, 388), (400, 0, 1, 401), (401, 1, 2, 402), (402, 2, 3, 403), (403, 3, 4, 404), (404, 4, 5, 405), (405, 5, 6, 406), (406, 6, 7, 407), (407, 7, 8, 408), (408, 8, 9, 409), (409, 9, 10, 410), (410, 10, 11, 411), (411, 11, 0, 400), (412, 424, 425, 413), (413, 425, 426, 414), (414, 426, 427, 415), (415, 427, 428, 416), (416, 428, 429, 417), (417, 429, 430, 418), (418, 430, 431, 419), (419, 431, 432, 420), (420, 432, 433, 421), (421, 433, 434, 422), (422, 434, 435, 423), (412, 423, 435, 424), (424, 436, 437, 425), (425, 437, 438, 426), (426, 438, 439, 427), (427, 439, 440, 428), (428, 440, 441, 429), (429, 441, 442, 430), (430, 442, 443, 431), (431, 443, 444, 432), (432, 444, 445, 433), (433, 445, 446, 434), (434, 446, 447, 435), (435, 447, 436, 424), (436, 448, 449, 437), (437, 449, 450, 438), (438, 450, 451, 439), (439, 451, 452, 440), (440, 452, 453, 441), (441, 453, 454, 442), (442, 454, 455, 443), (443, 455, 456, 444), (444, 456, 457, 445), (445, 457, 458, 446), (446, 458, 459, 447), (447, 459, 448, 436), (448, 460, 461, 449), (449, 461, 462, 450), (450, 462, 463, 451), (451, 463, 464, 452), (452, 464, 465, 453), (453, 465, 466, 454), (454, 466, 467, 455), (455, 467, 468, 456), (456, 468, 469, 457), (457, 469, 470, 458), (458, 470, 471, 459), (459, 471, 460, 448), (460, 472, 473, 461), (461, 473, 474, 462), (462, 474, 475, 463), (463, 475, 476, 464), (464, 476, 477, 465), (465, 477, 478, 466), (466, 478, 479, 467), (467, 479, 480, 468), (468, 480, 481, 469), (469, 481, 482, 470), (470, 482, 483, 471), (471, 483, 472, 460), (472, 484, 485, 473), (473, 485, 486, 474), (474, 486, 487, 475), (475, 487, 488, 476), (476, 488, 489, 477), (477, 489, 490, 478), (478, 490, 491, 479), (479, 491, 492, 480), (480, 492, 493, 481), (481, 493, 494, 482), (482, 494, 495, 483), (483, 495, 484, 472), (484, 496, 497, 485), (485, 497, 498, 486), (486, 498, 499, 487), (487, 499, 500, 488), (488, 500, 501, 489), (489, 501, 502, 490), (490, 502, 503, 491), (491, 503, 504, 492), (492, 504, 505, 493), (493, 505, 506, 494), (494, 506, 507, 495), (495, 507, 496, 484), (496, 508, 509, 497), (497, 509, 510, 498), (498, 510, 511, 499), (499, 511, 512, 500), (500, 512, 513, 501), (501, 513, 514, 502), (502, 514, 515, 503), (503, 515, 516, 504), (504, 516, 517, 505), (505, 517, 518, 506), (506, 518, 519, 507), (507, 519, 508, 496), (508, 520, 521, 509), (509, 521, 522, 510), (510, 522, 523, 511), (511, 523, 524, 512), (512, 524, 525, 513), (513, 525, 526, 514), (514, 526, 527, 515), (515, 527, 528, 516), (516, 528, 529, 517), (517, 529, 530, 518), (518, 530, 531, 519), (519, 531, 520, 508), (520, 532, 533, 521), (521, 533, 534, 522), (522, 534, 535, 523), (523, 535, 536, 524), (524, 536, 537, 525), (525, 537, 538, 526), (526, 538, 539, 527), (527, 539, 540, 528), (528, 540, 541, 529), (529, 541, 542, 530), (530, 542, 543, 531), (531, 543, 532, 520), (532, 544, 545, 533), (533, 545, 546, 534), (534, 546, 547, 535), (535, 547, 548, 536), (536, 548, 549, 537), (537, 549, 550, 538), (538, 550, 551, 539), (539, 551, 552, 540), (540, 552, 553, 541), (541, 553, 554, 542), (542, 554, 555, 543), (543, 555, 544, 532), (544, 556, 557, 545), (545, 557, 558, 546), (546, 558, 559, 547), (547, 559, 560, 548), (548, 560, 561, 549), (549, 561, 562, 550), (550, 562, 563, 551), (551, 563, 564, 552), (552, 564, 565, 553), (553, 565, 566, 554), (554, 566, 567, 555), (555, 567, 556, 544), (556, 568, 569, 557), (557, 569, 570, 558), (558, 570, 571, 559), (559, 571, 572, 560), (560, 572, 573, 561), (561, 573, 574, 562), (562, 574, 575, 563), (563, 575, 576, 564), (564, 576, 577, 565), (565, 577, 578, 566), (566, 578, 579, 567), (567, 579, 568, 556), (568, 580, 581, 569), (569, 581, 582, 570), (570, 582, 583, 571), (571, 583, 584, 572), (572, 584, 585, 573), (573, 585, 586, 574), (574, 586, 587, 575), (575, 587, 588, 576), (576, 588, 589, 577), (577, 589, 590, 578), (578, 590, 591, 579), (579, 591, 580, 568), (580, 592, 593, 581), (581, 593, 594, 582), (582, 594, 595, 583), (583, 595, 596, 584), (584, 596, 597, 585), (585, 597, 598, 586), (586, 598, 599, 587), (587, 599, 600, 588), (588, 600, 601, 589), (589, 601, 602, 590), (590, 602, 603, 591), (591, 603, 592, 580), (592, 604, 605, 593), (593, 605, 606, 594), (594, 606, 607, 595), (595, 607, 608, 596), (596, 608, 609, 597), (597, 609, 610, 598), (598, 610, 611, 599), (599, 611, 612, 600), (600, 612, 613, 601), (601, 613, 614, 602), (602, 614, 615, 603), (603, 615, 604, 592), (604, 616, 617, 605), (605, 617, 618, 606), (606, 618, 619, 607), (607, 619, 620, 608), (608, 620, 621, 609), (609, 621, 622, 610), (610, 622, 623, 611), (611, 623, 624, 612), (612, 624, 625, 613), (613, 625, 626, 614), (614, 626, 627, 615), (615, 627, 616, 604), (616, 628, 629, 617), (617, 629, 630, 618), (618, 630, 631, 619), (619, 631, 632, 620), (620, 632, 633, 621), (621, 633, 634, 622), (622, 634, 635, 623), (623, 635, 636, 624), (624, 636, 637, 625), (625, 637, 638, 626), (626, 638, 639, 627), (627, 639, 628, 616), (628, 640, 641, 629), (629, 641, 642, 630), (630, 642, 643, 631), (631, 643, 644, 632), (632, 644, 645, 633), (633, 645, 646, 634), (634, 646, 647, 635), (635, 647, 648, 636), (636, 648, 649, 637), (637, 649, 650, 638), (638, 650, 651, 639), (639, 651, 640, 628), (640, 652, 653, 641), (641, 653, 654, 642), (642, 654, 655, 643), (643, 655, 656, 644), (644, 656, 657, 645), (645, 657, 658, 646), (646, 658, 659, 647), (647, 659, 660, 648), (648, 660, 661, 649), (649, 661, 662, 650), (650, 662, 663, 651), (651, 663, 652, 640), (652, 664, 665, 653), (653, 665, 666, 654), (654, 666, 667, 655), (655, 667, 668, 656), (656, 668, 669, 657), (657, 669, 670, 658), (658, 670, 671, 659), (659, 671, 672, 660), (660, 672, 673, 661), (661, 673, 674, 662), (662, 674, 675, 663), (663, 675, 664, 652), (664, 676, 677, 665), (665, 677, 678, 666), (666, 678, 679, 667), (667, 679, 680, 668), (668, 680, 681, 669), (669, 681, 682, 670), (670, 682, 683, 671), (671, 683, 684, 672), (672, 684, 685, 673), (673, 685, 686, 674), (674, 686, 687, 675), (675, 687, 676, 664), (676, 688, 689, 677), (677, 689, 690, 678), (678, 690, 691, 679), (679, 691, 692, 680), (680, 692, 693, 681), (681, 693, 694, 682), (682, 694, 695, 683), (683, 695, 696, 684), (684, 696, 697, 685), (685, 697, 698, 686), (686, 698, 699, 687), (687, 699, 688, 676), (688, 700, 701, 689), (689, 701, 702, 690), (690, 702, 703, 691), (691, 703, 704, 692), (692, 704, 705, 693), (693, 705, 706, 694), (694, 706, 707, 695), (695, 707, 708, 696), (696, 708, 709, 697), (697, 709, 710, 698), (698, 710, 711, 699), (699, 711, 700, 688), (700, 712, 713, 701), (701, 713, 714, 702), (702, 714, 715, 703), (703, 715, 716, 704), (704, 716, 717, 705), (705, 717, 718, 706), (706, 718, 719, 707), (707, 719, 720, 708), (708, 720, 721, 709), (709, 721, 722, 710), (710, 722, 723, 711), (711, 723, 712, 700), (712, 724, 725, 713), (713, 725, 726, 714), (714, 726, 727, 715), (715, 727, 728, 716), (716, 728, 729, 717), (717, 729, 730, 718), (718, 730, 731, 719), (719, 731, 732, 720), (720, 732, 733, 721), (721, 733, 734, 722), (722, 734, 735, 723), (723, 735, 724, 712), (724, 736, 737, 725), (725, 737, 738, 726), (726, 738, 739, 727), (727, 739, 740, 728), (728, 740, 741, 729), (729, 741, 742, 730), (730, 742, 743, 731), (731, 743, 744, 732), (732, 744, 745, 733), (733, 745, 746, 734), (734, 746, 747, 735), (735, 747, 736, 724), (736, 748, 749, 737), (737, 749, 750, 738), (738, 750, 751, 739), (739, 751, 752, 740), (740, 752, 753, 741), (741, 753, 754, 742), (742, 754, 755, 743), (743, 755, 756, 744), (744, 756, 757, 745), (745, 757, 758, 746), (746, 758, 759, 747), (747, 759, 748, 736), (748, 760, 761, 749), (749, 761, 762, 750), (750, 762, 763, 751), (751, 763, 764, 752), (752, 764, 765, 753), (753, 765, 766, 754), (754, 766, 767, 755), (755, 767, 768, 756), (756, 768, 769, 757), (757, 769, 770, 758), (758, 770, 771, 759), (759, 771, 760, 748), (760, 772, 773, 761), (761, 773, 774, 762), (762, 774, 775, 763), (763, 775, 776, 764), (764, 776, 777, 765), (765, 777, 778, 766), (766, 778, 779, 767), (767, 779, 780, 768), (768, 780, 781, 769), (769, 781, 782, 770), (770, 782, 783, 771), (771, 783, 772, 760), (772, 784, 785, 773), (775, 786, 787, 776), (776, 787, 788, 777), (777, 788, 789, 778), (778, 789, 790, 779), (779, 790, 791, 780), (780, 791, 792, 781), (781, 792, 793, 782), (782, 793, 794, 783), (783, 794, 784, 772), (784, 795, 796, 785), (387, 386, 384, 385), (786, 798, 799, 787), (787, 799, 800, 788), (788, 800, 801, 789), (789, 801, 802, 790), (790, 802, 803, 791), (791, 803, 804, 792), (792, 804, 805, 793), (793, 805, 806, 794), (794, 806, 795, 784), (795, 807, 808, 796), (796, 808, 809, 797), (797, 809, 810, 798), (798, 810, 811, 799), (799, 811, 812, 800), (800, 812, 813, 801), (801, 813, 814, 802), (802, 814, 815, 803), (803, 815, 816, 804), (804, 816, 817, 805), (805, 817, 818, 806), (806, 818, 807, 795), (807, 819, 820, 808), (808, 820, 821, 809), (809, 821, 822, 810), (810, 822, 823, 811), (811, 823, 824, 812), (812, 824, 825, 813), (813, 825, 826, 814), (814, 826, 827, 815), (815, 827, 828, 816), (816, 828, 829, 817), (817, 829, 830, 818), (818, 830, 819, 807), (819, 831, 832, 820), (820, 832, 833, 821), (821, 833, 834, 822), (822, 834, 835, 823), (823, 835, 836, 824), (824, 836, 837, 825), (825, 837, 838, 826), (826, 838, 839, 827), (827, 839, 840, 828), (828, 840, 841, 829), (829, 841, 842, 830), (830, 842, 831, 819), (831, 843, 844, 832), (832, 844, 845, 833), (833, 845, 846, 834), (834, 846, 847, 835), (835, 847, 848, 836), (836, 848, 849, 837), (837, 849, 850, 838), (838, 850, 851, 839), (839, 851, 852, 840), (840, 852, 853, 841), (841, 853, 854, 842), (842, 854, 843, 831), (843, 855, 856, 844), (844, 856, 857, 845), (845, 857, 858, 846), (846, 858, 859, 847), (847, 859, 860, 848), (848, 860, 861, 849), (849, 861, 862, 850), (850, 862, 863, 851), (851, 863, 864, 852), (852, 864, 865, 853), (853, 865, 866, 854), (854, 866, 855, 843), (855, 867, 868, 856), (856, 868, 869, 857), (857, 869, 870, 858), (858, 870, 871, 859), (859, 871, 872, 860), (860, 872, 873, 861), (861, 873, 874, 862), (862, 874, 875, 863), (863, 875, 876, 864), (864, 876, 877, 865), (865, 877, 878, 866), (866, 878, 867, 855), (867, 879, 880, 868), (868, 880, 881, 869), (869, 881, 882, 870), (870, 882, 883, 871), (871, 883, 884, 872), (872, 884, 885, 873), (873, 885, 886, 874), (874, 886, 887, 875), (875, 887, 888, 876), (876, 888, 889, 877), (877, 889, 890, 878), (878, 890, 879, 867), (879, 891, 892, 880), (880, 892, 893, 881), (881, 893, 894, 882), (882, 894, 895, 883), (883, 895, 896, 884), (884, 896, 897, 885), (885, 897, 898, 886), (886, 898, 899, 887), (887, 899, 900, 888), (888, 900, 901, 889), (889, 901, 902, 890), (890, 902, 891, 879), (891, 903, 904, 892), (892, 904, 905, 893), (893, 905, 906, 894), (894, 906, 907, 895), (895, 907, 908, 896), (896, 908, 909, 897), (897, 909, 910, 898), (898, 910, 911, 899), (899, 911, 912, 900), (900, 912, 913, 901), (901, 913, 914, 902), (902, 914, 903, 891), (903, 915, 916, 904), (904, 916, 917, 905), (905, 917, 918, 906), (906, 918, 919, 907), (907, 919, 920, 908), (908, 920, 921, 909), (909, 921, 922, 910), (910, 922, 923, 911), (911, 923, 924, 912), (912, 924, 925, 913), (913, 925, 926, 914), (914, 926, 915, 903), (915, 927, 928, 916), (916, 928, 929, 917), (917, 929, 930, 918), (918, 930, 931, 919), (919, 931, 932, 920), (920, 932, 933, 921), (921, 933, 934, 922), (922, 934, 935, 923), (923, 935, 936, 924), (924, 936, 937, 925), (925, 937, 938, 926), (926, 938, 927, 915), (927, 939, 940, 928), (928, 940, 941, 929), (929, 941, 942, 930), (930, 942, 943, 931), (931, 943, 944, 932), (932, 944, 945, 933), (933, 945, 946, 934), (934, 946, 947, 935), (935, 947, 948, 936), (936, 948, 949, 937), (937, 949, 950, 938), (938, 950, 939, 927), (939, 951, 952, 940), (940, 952, 953, 941), (941, 953, 954, 942), (942, 954, 955, 943), (943, 955, 956, 944), (944, 956, 957, 945), (945, 957, 958, 946), (946, 958, 959, 947), (947, 959, 960, 948), (948, 960, 961, 949), (949, 961, 962, 950), (950, 962, 951, 939), (951, 963, 964, 952), (952, 964, 965, 953), (953, 965, 966, 954), (954, 966, 967, 955), (955, 967, 968, 956), (956, 968, 969, 957), (957, 969, 970, 958), (958, 970, 971, 959), (959, 971, 972, 960), (960, 972, 973, 961), (961, 973, 974, 962), (962, 974, 963, 951), (963, 975, 976, 964), (964, 976, 977, 965), (965, 977, 978, 966), (966, 978, 979, 967), (967, 979, 980, 968), (968, 980, 981, 969), (969, 981, 982, 970), (970, 982, 983, 971), (971, 983, 984, 972), (972, 984, 985, 973), (973, 985, 986, 974), (974, 986, 975, 963), (975, 412, 413, 976), (976, 413, 414, 977), (977, 414, 415, 978), (978, 415, 416, 979), (979, 416, 417, 980), (980, 417, 418, 981), (981, 418, 419, 982), (982, 419, 420, 983), (983, 420, 421, 984), (984, 421, 422, 985), (985, 422, 423, 986), (986, 423, 412, 975), (992, 1003, 1002, 991), (993, 1004, 1003, 992), (994, 1005, 1004, 993), (995, 1006, 1005, 994), (988, 999, 998, 987), (996, 1007, 1006, 995), (989, 1000, 999, 988), (997, 1008, 1007, 996), (990, 1001, 1000, 989), (991, 1002, 1001, 990), (1001, 1012, 1011, 1000), (1002, 1013, 1012, 1001), (1003, 1014, 1013, 1002), (1004, 1015, 1014, 1003), (1005, 1016, 1015, 1004), (1006, 1017, 1016, 1005), (999, 1010, 1009, 998), (1007, 1018, 1017, 1006), (1000, 1011, 1010, 999), (1008, 1019, 1018, 1007), (1016, 1027, 1026, 1015), (1017, 1028, 1027, 1016), (1010, 1021, 1020, 1009), (1018, 1029, 1028, 1017), (1011, 1022, 1021, 1010), (1019, 1030, 1029, 1018), (1012, 1023, 1022, 1011), (1013, 1024, 1023, 1012), (1014, 1025, 1024, 1013), (1015, 1026, 1025, 1014), (1024, 1035, 1034, 1023), (1025, 1036, 1035, 1024), (1026, 1037, 1036, 1025), (1027, 1038, 1037, 1026), (1028, 1039, 1038, 1027), (1021, 1032, 1031, 1020), (1029, 1040, 1039, 1028), (1022, 1033, 1032, 1021), (1030, 1041, 1040, 1029), (1023, 1034, 1033, 1022), (1039, 1050, 1049, 1038), (1032, 1043, 1042, 1031), (1040, 1051, 1050, 1039), (1033, 1044, 1043, 1032), (1041, 1052, 1051, 1040), (1034, 1045, 1044, 1033), (1035, 1046, 1045, 1034), (1036, 1047, 1046, 1035), (1037, 1048, 1047, 1036), (1038, 1049, 1048, 1037), (1047, 1058, 1057, 1046), (1048, 1059, 1058, 1047), (1049, 1060, 1059, 1048), (1050, 1061, 1060, 1049), (1043, 1054, 1053, 1042), (1051, 1062, 1061, 1050), (1044, 1055, 1054, 1043), (1052, 1063, 1062, 1051), (1045, 1056, 1055, 1044), (1046, 1057, 1056, 1045), (1054, 1065, 1064, 1053), (1062, 1073, 1072, 1061), (1055, 1066, 1065, 1054), (1063, 1074, 1073, 1062), (1056, 1067, 1066, 1055), (1057, 1068, 1067, 1056), (1058, 1069, 1068, 1057), (1059, 1070, 1069, 1058), (1060, 1071, 1070, 1059), (1061, 1072, 1071, 1060), (1069, 1080, 1079, 1068), (1070, 1081, 1080, 1069), (1071, 1082, 1081, 1070), (1072, 1083, 1082, 1071), (1065, 1076, 1075, 1064), (1073, 1084, 1083, 1072), (1066, 1077, 1076, 1065), (1074, 1085, 1084, 1073), (1067, 1078, 1077, 1066), (1068, 1079, 1078, 1067), (1084, 1095, 1094, 1083), (1077, 1088, 1087, 1076), (1085, 1096, 1095, 1084), (1078, 1089, 1088, 1077), (1079, 1090, 1089, 1078), (1080, 1091, 1090, 1079), (1081, 1092, 1091, 1080), (1082, 1093, 1092, 1081), (1083, 1094, 1093, 1082), (1076, 1087, 1086, 1075), (1092, 1103, 1102, 1091), (1093, 1104, 1103, 1092), (1094, 1105, 1104, 1093), (1087, 1098, 1097, 1086), (1095, 1106, 1105, 1094), (1088, 1099, 1098, 1087), (1096, 1107, 1106, 1095), (1089, 1100, 1099, 1088), (1090, 1101, 1100, 1089), (1091, 1102, 1101, 1090), (1099, 1110, 1109, 1098), (1107, 1118, 1117, 1106), (1100, 1111, 1110, 1099), (1101, 1112, 1111, 1100), (1102, 1113, 1112, 1101), (1103, 1114, 1113, 1102), (1104, 1115, 1114, 1103), (1105, 1116, 1115, 1104), (1098, 1109, 1108, 1097), (1106, 1117, 1116, 1105), (1114, 1125, 1124, 1113), (1115, 1126, 1125, 1114), (1116, 1127, 1126, 1115), (1109, 1120, 1119, 1108), (1117, 1128, 1127, 1116), (1110, 1121, 1120, 1109), (1118, 1129, 1128, 1117), (1111, 1122, 1121, 1110), (1112, 1123, 1122, 1111), (1113, 1124, 1123, 1112), (1129, 1140, 1139, 1128), (1122, 1133, 1132, 1121), (1123, 1134, 1133, 1122), (1124, 1135, 1134, 1123), (1125, 1136, 1135, 1124), (1126, 1137, 1136, 1125), (1127, 1138, 1137, 1126), (1120, 1131, 1130, 1119), (1128, 1139, 1138, 1127), (1121, 1132, 1131, 1120), (1137, 1148, 1147, 1136), (1138, 1149, 1148, 1137), (1131, 1142, 1141, 1130), (1139, 1150, 1149, 1138), (1132, 1143, 1142, 1131), (1140, 1151, 1150, 1139), (1133, 1144, 1143, 1132), (1134, 1145, 1144, 1133), (1135, 1146, 1145, 1134), (1136, 1147, 1146, 1135), (1145, 1156, 1155, 1144), (1146, 1157, 1156, 1145), (1147, 1158, 1157, 1146), (1148, 1159, 1158, 1147), (1149, 1160, 1159, 1148), (1142, 1153, 1152, 1141), (1150, 1161, 1160, 1149), (1143, 1154, 1153, 1142), (1151, 1162, 1161, 1150), (1144, 1155, 1154, 1143), (1160, 1171, 1170, 1159), (1153, 1164, 1163, 1152), (1161, 1172, 1171, 1160), (1154, 1165, 1164, 1153), (1162, 1173, 1172, 1161), (1155, 1166, 1165, 1154), (1156, 1167, 1166, 1155), (1157, 1168, 1167, 1156), (1158, 1169, 1168, 1157), (1159, 1170, 1169, 1158), (1167, 1178, 1177, 1166), (1168, 1179, 1178, 1167), (1169, 1180, 1179, 1168), (1170, 1181, 1180, 1169), (1171, 1182, 1181, 1170), (1164, 1175, 1174, 1163), (1172, 1183, 1182, 1171), (1165, 1176, 1175, 1164), (1173, 1184, 1183, 1172), (1166, 1177, 1176, 1165), (1182, 1193, 1192, 1181), (1175, 1186, 1185, 1174), (1183, 1194, 1193, 1182), (1176, 1187, 1186, 1175), (1184, 1195, 1194, 1183), (1177, 1188, 1187, 1176), (1178, 1189, 1188, 1177), (1179, 1190, 1189, 1178), (1180, 1191, 1190, 1179), (1181, 1192, 1191, 1180), (1190, 1201, 1200, 1189), (1191, 1202, 1201, 1190), (1192, 1203, 1202, 1191), (1193, 1204, 1203, 1192), (1186, 1197, 1196, 1185), (1194, 1205, 1204, 1193), (1187, 1198, 1197, 1186), (1195, 1206, 1205, 1194), (1188, 1199, 1198, 1187), (1189, 1200, 1199, 1188), (1197, 1208, 1207, 1196), (1205, 1216, 1215, 1204), (1198, 1209, 1208, 1197), (1206, 1217, 1216, 1205), (1199, 1210, 1209, 1198), (1200, 1211, 1210, 1199), (1201, 1212, 1211, 1200), (1202, 1213, 1212, 1201), (1203, 1214, 1213, 1202), (1204, 1215, 1214, 1203), (1212, 1223, 1222, 1211), (1213, 1224, 1223, 1212), (1214, 1225, 1224, 1213), (1215, 1226, 1225, 1214), (1208, 1219, 1218, 1207), (1216, 1227, 1226, 1215), (1209, 1220, 1219, 1208), (1217, 1228, 1227, 1216), (1210, 1221, 1220, 1209), (1211, 1222, 1221, 1210), (1227, 1239, 1238, 1226), (1220, 1232, 1231, 1219), (1228, 1240, 1239, 1227), (1221, 1233, 1232, 1220), (1222, 1234, 1233, 1221), (1223, 1235, 1234, 1222), (1224, 1236, 1235, 1223), (1225, 1237, 1236, 1224), (1226, 1238, 1237, 1225), (1219, 1231, 1230, 1218), (1236, 1247, 1246, 1235), (1237, 1248, 1247, 1236), (1238, 1249, 1248, 1237), (1231, 1242, 1241, 1230), (1239, 1250, 1249, 1238), (1232, 1243, 1242, 1231), (1240, 1251, 1250, 1239), (1233, 1244, 1243, 1232), (1234, 1245, 1244, 1233), (1235, 1246, 1245, 1234), (1251, 1262, 1261, 1250), (1244, 1255, 1254, 1243), (1245, 1256, 1255, 1244), (1246, 1257, 1256, 1245), (1247, 1258, 1257, 1246), (1248, 1259, 1258, 1247), (1249, 1260, 1259, 1248), (1242, 1253, 1252, 1241), (1250, 1261, 1260, 1249), (1243, 1254, 1253, 1242), (1259, 1270, 1269, 1258), (1260, 1271, 1270, 1259), (1253, 1264, 1263, 1252), (1261, 1272, 1271, 1260), (1254, 1265, 1264, 1253), (1262, 1273, 1272, 1261), (1255, 1266, 1265, 1254), (1256, 1267, 1266, 1255), (1257, 1268, 1267, 1256), (1258, 1269, 1268, 1257), (1266, 1277, 1276, 1265), (1267, 1278, 1277, 1266), (1268, 1279, 1278, 1267), (1269, 1280, 1279, 1268), (1270, 1281, 1280, 1269), (1271, 1282, 1281, 1270), (1264, 1275, 1274, 1263), (1272, 1283, 1282, 1271), (1265, 1276, 1275, 1264), (1273, 1284, 1283, 1272), (1281, 1292, 1291, 1280), (1282, 1293, 1292, 1281), (1275, 1286, 1285, 1274), (1283, 1294, 1293, 1282), (1276, 1287, 1286, 1275), (1284, 1295, 1294, 1283), (1277, 1288, 1287, 1276), (1278, 1289, 1288, 1277), (1279, 1290, 1289, 1278), (1280, 1291, 1290, 1279), (1289, 1300, 1299, 1288), (1290, 1301, 1300, 1289), (1291, 1302, 1301, 1290), (1292, 1303, 1302, 1291), (1293, 1304, 1303, 1292), (1286, 1297, 1296, 1285), (1294, 1305, 1304, 1293), (1287, 1298, 1297, 1286), (1295, 1306, 1305, 1294), (1288, 1299, 1298, 1287), (1304, 1315, 1314, 1303), (1297, 1308, 1307, 1296), (1305, 1316, 1315, 1304), (1298, 1309, 1308, 1297), (1306, 1317, 1316, 1305), (1299, 1310, 1309, 1298), (1300, 1311, 1310, 1299), (1301, 1312, 1311, 1300), (1302, 1313, 1312, 1301), (1303, 1314, 1313, 1302), (1311, 1322, 1321, 1310), (1312, 1323, 1322, 1311), (1313, 1324, 1323, 1312), (1314, 1325, 1324, 1313), (1315, 1326, 1325, 1314), (1308, 1319, 1318, 1307), (1316, 1327, 1326, 1315), (1309, 1320, 1319, 1308), (1317, 1328, 1327, 1316), (1310, 1321, 1320, 1309), (1326, 1337, 1336, 1325), (1319, 1330, 1329, 1318), (1327, 1338, 1337, 1326), (1320, 1331, 1330, 1319), (1328, 1339, 1338, 1327), (1321, 1332, 1331, 1320), (1322, 1333, 1332, 1321), (1323, 1334, 1333, 1322), (1324, 1335, 1334, 1323), (1325, 1336, 1335, 1324), (1229, 1008, 997), (1229, 1019, 1008), (1229, 1030, 1019), (1229, 1041, 1030), (1229, 1052, 1041), (1229, 1063, 1052), (1229, 1074, 1063), (1229, 1085, 1074), (1229, 1096, 1085), (1229, 1107, 1096), (1229, 1118, 1107), (1229, 1129, 1118), (1229, 1140, 1129), (1229, 1151, 1140), (1229, 1162, 1151), (1229, 1173, 1162), (1229, 1184, 1173), (1229, 1195, 1184), (1229, 1206, 1195), (1229, 1217, 1206), (1229, 1228, 1217), (1229, 1240, 1228), (1229, 1251, 1240), (1229, 1262, 1251), (1229, 1273, 1262), (1229, 1284, 1273), (1229, 1295, 1284), (1229, 1306, 1295), (1229, 1317, 1306), (1229, 1328, 1317), (1229, 1339, 1328), (1334, 992, 991, 1333), (1335, 993, 992, 1334), (1336, 994, 993, 1335), (1337, 995, 994, 1336), (1330, 988, 987, 1329), (1338, 996, 995, 1337), (1331, 989, 988, 1330), (1339, 997, 996, 1338), (1332, 990, 989, 1331), (1229, 997, 1339), (1333, 991, 990, 1332), (1152, 1355, 1354, 1141), (1130, 1353, 1352, 1119), (1174, 1357, 1356, 1163), (1119, 1352, 1351, 1108), (1064, 1347, 1346, 1053), (1042, 1345, 1344, 1031), (1163, 1356, 1355, 1152), (1196, 1359, 1358, 1185), (987, 1340, 1371, 1329), (1141, 1354, 1353, 1130), (1252, 1364, 1363, 1241), (1218, 1361, 1360, 1207), (1230, 1362, 1361, 1218), (1274, 1366, 1365, 1263), (1241, 1363, 1362, 1230), (1296, 1368, 1367, 1285), (1263, 1365, 1364, 1252), (1207, 1360, 1359, 1196), (1185, 1358, 1357, 1174), (1318, 1370, 1369, 1307), (1307, 1369, 1368, 1296), (1285, 1367, 1366, 1274), (1009, 1342, 1341, 998), (1053, 1346, 1345, 1042), (1031, 1344, 1343, 1020), (1075, 1348, 1347, 1064), (1086, 1349, 1348, 1075), (1020, 1343, 1342, 1009), (998, 1341, 1340, 987), (1329, 1371, 1370, 1318), (1097, 1350, 1349, 1086), (1108, 1351, 1350, 1097), (1434, 1372, 1374, 1376, 1378, 1380, 1382, 1384, 1386, 1388, 1390, 1392, 1394, 1396, 1398, 1400, 1402, 1404, 1406, 1408, 1410, 1412, 1414, 1416, 1418, 1420, 1422, 1424, 1426, 1428, 1430, 1432), (1375, 1374, 1372, 1373), (1373, 1435, 1433, 1431, 1429, 1427, 1425, 1423, 1421, 1419, 1417, 1415, 1413, 1411, 1409, 1407, 1405, 1403, 1401, 1399, 1397, 1395, 1393, 1391, 1389, 1387, 1385, 1383, 1381, 1379, 1377, 1375), (1373, 1372, 1434, 1435), (1377, 1376, 1374, 1375), (1381, 1380, 1378, 1379), (1383, 1382, 1380, 1381), (1385, 1384, 1382, 1383), (1379, 1378, 1376, 1377), (1389, 1388, 1386, 1387), (1391, 1390, 1388, 1389), (1393, 1392, 1390, 1391), (1387, 1386, 1384, 1385), (1397, 1396, 1394, 1395), (1399, 1398, 1396, 1397), (1401, 1400, 1398, 1399), (1395, 1394, 1392, 1393), (1403, 1402, 1400, 1401), (1405, 1404, 1402, 1403), (1407, 1406, 1404, 1405), (1409, 1408, 1406, 1407), (1413, 1412, 1410, 1411), (1415, 1414, 1412, 1413), (1417, 1416, 1414, 1415), (1411, 1410, 1408, 1409), (1419, 1418, 1416, 1417), (1421, 1420, 1418, 1419), (1423, 1422, 1420, 1421), (1425, 1424, 1422, 1423), (1427, 1426, 1424, 1425), (1429, 1428, 1426, 1427), (1431, 1430, 1428, 1429), (1433, 1432, 1430, 1431), (1435, 1434, 1432, 1433), (1441, 1440, 1451, 1452), (1442, 1441, 1452, 1453), (1443, 1442, 1453, 1454), (1444, 1443, 1454, 1455), (1437, 1436, 1447, 1448), (1445, 1444, 1455, 1456), (1438, 1437, 1448, 1449), (1446, 1445, 1456, 1457), (1439, 1438, 1449, 1450), (1440, 1439, 1450, 1451), (1450, 1449, 1460, 1461), (1451, 1450, 1461, 1462), (1452, 1451, 1462, 1463), (1453, 1452, 1463, 1464), (1454, 1453, 1464, 1465), (1455, 1454, 1465, 1466), (1448, 1447, 1458, 1459), (1456, 1455, 1466, 1467), (1449, 1448, 1459, 1460), (1457, 1456, 1467, 1468), (1465, 1464, 1475, 1476), (1466, 1465, 1476, 1477), (1459, 1458, 1469, 1470), (1467, 1466, 1477, 1478), (1460, 1459, 1470, 1471), (1468, 1467, 1478, 1479), (1461, 1460, 1471, 1472), (1462, 1461, 1472, 1473), (1463, 1462, 1473, 1474), (1464, 1463, 1474, 1475), (1473, 1472, 1483, 1484), (1474, 1473, 1484, 1485), (1475, 1474, 1485, 1486), (1476, 1475, 1486, 1487), (1477, 1476, 1487, 1488), (1470, 1469, 1480, 1481), (1478, 1477, 1488, 1489), (1471, 1470, 1481, 1482), (1479, 1478, 1489, 1490), (1472, 1471, 1482, 1483), (1488, 1487, 1498, 1499), (1481, 1480, 1491, 1492), (1489, 1488, 1499, 1500), (1482, 1481, 1492, 1493), (1490, 1489, 1500, 1501), (1483, 1482, 1493, 1494), (1484, 1483, 1494, 1495), (1485, 1484, 1495, 1496), (1486, 1485, 1496, 1497), (1487, 1486, 1497, 1498), (1496, 1495, 1506, 1507), (1497, 1496, 1507, 1508), (1498, 1497, 1508, 1509), (1499, 1498, 1509, 1510), (1492, 1491, 1502, 1503), (1500, 1499, 1510, 1511), (1493, 1492, 1503, 1504), (1501, 1500, 1511, 1512), (1494, 1493, 1504, 1505), (1495, 1494, 1505, 1506), (1503, 1502, 1513, 1514), (1511, 1510, 1521, 1522), (1504, 1503, 1514, 1515), (1512, 1511, 1522, 1523), (1505, 1504, 1515, 1516), (1506, 1505, 1516, 1517), (1507, 1506, 1517, 1518), (1508, 1507, 1518, 1519), (1509, 1508, 1519, 1520), (1510, 1509, 1520, 1521), (1518, 1517, 1528, 1529), (1519, 1518, 1529, 1530), (1520, 1519, 1530, 1531), (1521, 1520, 1531, 1532), (1514, 1513, 1524, 1525), (1522, 1521, 1532, 1533), (1515, 1514, 1525, 1526), (1523, 1522, 1533, 1534), (1516, 1515, 1526, 1527), (1517, 1516, 1527, 1528), (1533, 1532, 1543, 1544), (1526, 1525, 1536, 1537), (1534, 1533, 1544, 1545), (1527, 1526, 1537, 1538), (1528, 1527, 1538, 1539), (1529, 1528, 1539, 1540), (1530, 1529, 1540, 1541), (1531, 1530, 1541, 1542), (1532, 1531, 1542, 1543), (1525, 1524, 1535, 1536), (1541, 1540, 1551, 1552), (1542, 1541, 1552, 1553), (1543, 1542, 1553, 1554), (1536, 1535, 1546, 1547), (1544, 1543, 1554, 1555), (1537, 1536, 1547, 1548), (1545, 1544, 1555, 1556), (1538, 1537, 1548, 1549), (1539, 1538, 1549, 1550), (1540, 1539, 1550, 1551), (1548, 1547, 1558, 1559), (1556, 1555, 1566, 1567), (1549, 1548, 1559, 1560), (1550, 1549, 1560, 1561), (1551, 1550, 1561, 1562), (1552, 1551, 1562, 1563), (1553, 1552, 1563, 1564), (1554, 1553, 1564, 1565), (1547, 1546, 1557, 1558), (1555, 1554, 1565, 1566), (1563, 1562, 1573, 1574), (1564, 1563, 1574, 1575), (1565, 1564, 1575, 1576), (1558, 1557, 1568, 1569), (1566, 1565, 1576, 1577), (1559, 1558, 1569, 1570), (1567, 1566, 1577, 1578), (1560, 1559, 1570, 1571), (1561, 1560, 1571, 1572), (1562, 1561, 1572, 1573), (1578, 1577, 1588, 1589), (1571, 1570, 1581, 1582), (1572, 1571, 1582, 1583), (1573, 1572, 1583, 1584), (1574, 1573, 1584, 1585), (1575, 1574, 1585, 1586), (1576, 1575, 1586, 1587), (1569, 1568, 1579, 1580), (1577, 1576, 1587, 1588), (1570, 1569, 1580, 1581), (1586, 1585, 1596, 1597), (1587, 1586, 1597, 1598), (1580, 1579, 1590, 1591), (1588, 1587, 1598, 1599), (1581, 1580, 1591, 1592), (1589, 1588, 1599, 1600), (1582, 1581, 1592, 1593), (1583, 1582, 1593, 1594), (1584, 1583, 1594, 1595), (1585, 1584, 1595, 1596), (1594, 1593, 1604, 1605), (1595, 1594, 1605, 1606), (1596, 1595, 1606, 1607), (1597, 1596, 1607, 1608), (1598, 1597, 1608, 1609), (1591, 1590, 1601, 1602), (1599, 1598, 1609, 1610), (1592, 1591, 1602, 1603), (1600, 1599, 1610, 1611), (1593, 1592, 1603, 1604), (1609, 1608, 1619, 1620), (1602, 1601, 1612, 1613), (1610, 1609, 1620, 1621), (1603, 1602, 1613, 1614), (1611, 1610, 1621, 1622), (1604, 1603, 1614, 1615), (1605, 1604, 1615, 1616), (1606, 1605, 1616, 1617), (1607, 1606, 1617, 1618), (1608, 1607, 1618, 1619), (1616, 1615, 1626, 1627), (1617, 1616, 1627, 1628), (1618, 1617, 1628, 1629), (1619, 1618, 1629, 1630), (1620, 1619, 1630, 1631), (1613, 1612, 1623, 1624), (1621, 1620, 1631, 1632), (1614, 1613, 1624, 1625), (1622, 1621, 1632, 1633), (1615, 1614, 1625, 1626), (1631, 1630, 1641, 1642), (1624, 1623, 1634, 1635), (1632, 1631, 1642, 1643), (1625, 1624, 1635, 1636), (1633, 1632, 1643, 1644), (1626, 1625, 1636, 1637), (1627, 1626, 1637, 1638), (1628, 1627, 1638, 1639), (1629, 1628, 1639, 1640), (1630, 1629, 1640, 1641), (1639, 1638, 1649, 1650), (1640, 1639, 1650, 1651), (1641, 1640, 1651, 1652), (1642, 1641, 1652, 1653), (1635, 1634, 1645, 1646), (1643, 1642, 1653, 1654), (1636, 1635, 1646, 1647), (1644, 1643, 1654, 1655), (1637, 1636, 1647, 1648), (1638, 1637, 1648, 1649), (1646, 1645, 1656, 1657), (1654, 1653, 1664, 1665), (1647, 1646, 1657, 1658), (1655, 1654, 1665, 1666), (1648, 1647, 1658, 1659), (1649, 1648, 1659, 1660), (1650, 1649, 1660, 1661), (1651, 1650, 1661, 1662), (1652, 1651, 1662, 1663), (1653, 1652, 1663, 1664), (1661, 1660, 1671, 1672), (1662, 1661, 1672, 1673), (1663, 1662, 1673, 1674), (1664, 1663, 1674, 1675), (1657, 1656, 1667, 1668), (1665, 1664, 1675, 1676), (1658, 1657, 1668, 1669), (1666, 1665, 1676, 1677), (1659, 1658, 1669, 1670), (1660, 1659, 1670, 1671), (1676, 1675, 1687, 1688), (1669, 1668, 1680, 1681), (1677, 1676, 1688, 1689), (1670, 1669, 1681, 1682), (1671, 1670, 1682, 1683), (1672, 1671, 1683, 1684), (1673, 1672, 1684, 1685), (1674, 1673, 1685, 1686), (1675, 1674, 1686, 1687), (1668, 1667, 1679, 1680), (1685, 1684, 1695, 1696), (1686, 1685, 1696, 1697), (1687, 1686, 1697, 1698), (1680, 1679, 1690, 1691), (1688, 1687, 1698, 1699), (1681, 1680, 1691, 1692), (1689, 1688, 1699, 1700), (1682, 1681, 1692, 1693), (1683, 1682, 1693, 1694), (1684, 1683, 1694, 1695), (1700, 1699, 1710, 1711), (1693, 1692, 1703, 1704), (1694, 1693, 1704, 1705), (1695, 1694, 1705, 1706), (1696, 1695, 1706, 1707), (1697, 1696, 1707, 1708), (1698, 1697, 1708, 1709), (1691, 1690, 1701, 1702), (1699, 1698, 1709, 1710), (1692, 1691, 1702, 1703), (1708, 1707, 1718, 1719), (1709, 1708, 1719, 1720), (1702, 1701, 1712, 1713), (1710, 1709, 1720, 1721), (1703, 1702, 1713, 1714), (1711, 1710, 1721, 1722), (1704, 1703, 1714, 1715), (1705, 1704, 1715, 1716), (1706, 1705, 1716, 1717), (1707, 1706, 1717, 1718), (1715, 1714, 1725, 1726), (1716, 1715, 1726, 1727), (1717, 1716, 1727, 1728), (1718, 1717, 1728, 1729), (1719, 1718, 1729, 1730), (1720, 1719, 1730, 1731), (1713, 1712, 1723, 1724), (1721, 1720, 1731, 1732), (1714, 1713, 1724, 1725), (1722, 1721, 1732, 1733), (1730, 1729, 1740, 1741), (1731, 1730, 1741, 1742), (1724, 1723, 1734, 1735), (1732, 1731, 1742, 1743), (1725, 1724, 1735, 1736), (1733, 1732, 1743, 1744), (1726, 1725, 1736, 1737), (1727, 1726, 1737, 1738), (1728, 1727, 1738, 1739), (1729, 1728, 1739, 1740), (1738, 1737, 1748, 1749), (1739, 1738, 1749, 1750), (1740, 1739, 1750, 1751), (1741, 1740, 1751, 1752), (1742, 1741, 1752, 1753), (1735, 1734, 1745, 1746), (1743, 1742, 1753, 1754), (1736, 1735, 1746, 1747), (1744, 1743, 1754, 1755), (1737, 1736, 1747, 1748), (1753, 1752, 1763, 1764), (1746, 1745, 1756, 1757), (1754, 1753, 1764, 1765), (1747, 1746, 1757, 1758), (1755, 1754, 1765, 1766), (1748, 1747, 1758, 1759), (1749, 1748, 1759, 1760), (1750, 1749, 1760, 1761), (1751, 1750, 1761, 1762), (1752, 1751, 1762, 1763), (1760, 1759, 1770, 1771), (1761, 1760, 1771, 1772), (1762, 1761, 1772, 1773), (1763, 1762, 1773, 1774), (1764, 1763, 1774, 1775), (1757, 1756, 1767, 1768), (1765, 1764, 1775, 1776), (1758, 1757, 1768, 1769), (1766, 1765, 1776, 1777), (1759, 1758, 1769, 1770), (1775, 1774, 1785, 1786), (1768, 1767, 1778, 1779), (1776, 1775, 1786, 1787), (1769, 1768, 1779, 1780), (1777, 1776, 1787, 1788), (1770, 1769, 1780, 1781), (1771, 1770, 1781, 1782), (1772, 1771, 1782, 1783), (1773, 1772, 1783, 1784), (1774, 1773, 1784, 1785), (1678, 1446, 1457), (1678, 1457, 1468), (1678, 1468, 1479), (1678, 1479, 1490), (1678, 1490, 1501), (1678, 1501, 1512), (1678, 1512, 1523), (1678, 1523, 1534), (1678, 1534, 1545), (1678, 1545, 1556), (1678, 1556, 1567), (1678, 1567, 1578), (1678, 1578, 1589), (1678, 1589, 1600), (1678, 1600, 1611), (1678, 1611, 1622), (1678, 1622, 1633), (1678, 1633, 1644), (1678, 1644, 1655), (1678, 1655, 1666), (1678, 1666, 1677), (1678, 1677, 1689), (1678, 1689, 1700), (1678, 1700, 1711), (1678, 1711, 1722), (1678, 1722, 1733), (1678, 1733, 1744), (1678, 1744, 1755), (1678, 1755, 1766), (1678, 1766, 1777), (1678, 1777, 1788), (1783, 1782, 1440, 1441), (1784, 1783, 1441, 1442), (1785, 1784, 1442, 1443), (1786, 1785, 1443, 1444), (1779, 1778, 1436, 1437), (1787, 1786, 1444, 1445), (1780, 1779, 1437, 1438), (1788, 1787, 1445, 1446), (1781, 1780, 1438, 1439), (1678, 1788, 1446), (1782, 1781, 1439, 1440), (1601, 1590, 1803, 1804), (1579, 1568, 1801, 1802), (1623, 1612, 1805, 1806), (1568, 1557, 1800, 1801), (1513, 1502, 1795, 1796), (1491, 1480, 1793, 1794), (1612, 1601, 1804, 1805), (1645, 1634, 1807, 1808), (1436, 1778, 1820, 1789), (1590, 1579, 1802, 1803), (1701, 1690, 1812, 1813), (1667, 1656, 1809, 1810), (1679, 1667, 1810, 1811), (1723, 1712, 1814, 1815), (1690, 1679, 1811, 1812), (1745, 1734, 1816, 1817), (1712, 1701, 1813, 1814), (1656, 1645, 1808, 1809), (1634, 1623, 1806, 1807), (1767, 1756, 1818, 1819), (1756, 1745, 1817, 1818), (1734, 1723, 1815, 1816), (1458, 1447, 1790, 1791), (1502, 1491, 1794, 1795), (1480, 1469, 1792, 1793), (1524, 1513, 1796, 1797), (1535, 1524, 1797, 1798), (1469, 1458, 1791, 1792), (1447, 1436, 1789, 1790), (1778, 1767, 1819, 1820), (1546, 1535, 1798, 1799), (1557, 1546, 1799, 1800), (1342, 1343, 1792, 1791), (1369, 1370, 1819, 1818), (1356, 1357, 1806, 1805), (1343, 1344, 1793, 1792), (1370, 1371, 1820, 1819), (1357, 1358, 1807, 1806), (1344, 1345, 1794, 1793), (1371, 1340, 1789, 1820), (1358, 1359, 1808, 1807), (1345, 1346, 1795, 1794), (1359, 1360, 1809, 1808), (1346, 1347, 1796, 1795), (1360, 1361, 1810, 1809), (1347, 1348, 1797, 1796), (1361, 1362, 1811, 1810), (1348, 1349, 1798, 1797), (1362, 1363, 1812, 1811), (1349, 1350, 1799, 1798), (1363, 1364, 1813, 1812), (1350, 1351, 1800, 1799), (1364, 1365, 1814, 1813), (1351, 1352, 1801, 1800), (1365, 1366, 1815, 1814), (1352, 1353, 1802, 1801), (1366, 1367, 1816, 1815), (1353, 1354, 1803, 1802), (1340, 1341, 1790, 1789), (1367, 1368, 1817, 1816), (1354, 1355, 1804, 1803), (1341, 1342, 1791, 1790), (1368, 1369, 1818, 1817), (1355, 1356, 1805, 1804)])
me_sphere.use_remesh_preserve_volume = False
me_sphere.use_remesh_preserve_attributes = False
me_sphere.use_mirror_vertex_groups = False
me_sphere.update()

# ---- objects
ob_sphere = bpy.data.objects.new('Sphere', me_sphere)

# ---- transforms, parenting, visibility, modifiers, constraints
ob_sphere.location = (0.0, 0.0, 0.0)
ob_sphere.lineart.crease_threshold = 0.0

# ---- collection membership
col_collection_1.objects.link(ob_sphere)

# ---- scene / render settings (as saved in the file)
scene.frame_start = 1; scene.frame_end = 250; scene.frame_set(1)
scene.render.engine = 'BLENDER_EEVEE_NEXT'
scene.render.resolution_percentage = 50
scene.render.dither_intensity = 0.0
scene.cycles.use_denoising = False
scene.cycles.samples = 10
scene.cycles.sampling_pattern = 'TABULATED_SOBOL'
scene.cycles.light_sampling_threshold = 0.0
scene.cycles.use_adaptive_sampling = False
scene.cycles.use_light_tree = False
scene.cycles.blur_glossy = 0.0
scene.cycles.pixel_filter_type = 'GAUSSIAN'
scene.cycles.sample_clamp_indirect = 0.0
scene.view_settings.view_transform = 'Standard'
bpy.context.view_layer.update()

# ---- added for rendering (the .blend has no active camera and no usable light): camera, sun
cam_auto = bpy.data.cameras.new('AutoCamera')
cam_auto.lens = 50.0
cam_auto.sensor_width = 36.0
cam_auto.clip_end = 1000.0
ob_auto_camera = bpy.data.objects.new('AutoCamera', cam_auto)
scene.collection.objects.link(ob_auto_camera)
ob_auto_camera.location = (3.63668, -4.34619, 3.23503)
ob_auto_camera.rotation_euler = (1.09748, -7.21219e-08, 0.694738)
scene.camera = ob_auto_camera
light_auto_sun = bpy.data.lights.new('AutoSun', 'SUN')
light_auto_sun.energy = 3.0
light_auto_sun.angle = 0.0523599
ob_auto_sun = bpy.data.objects.new('AutoSun', light_auto_sun)
scene.collection.objects.link(ob_auto_sun)
ob_auto_sun.rotation_euler = (0.872665, 0.174533, 0.523599)
bpy.context.view_layer.update()
